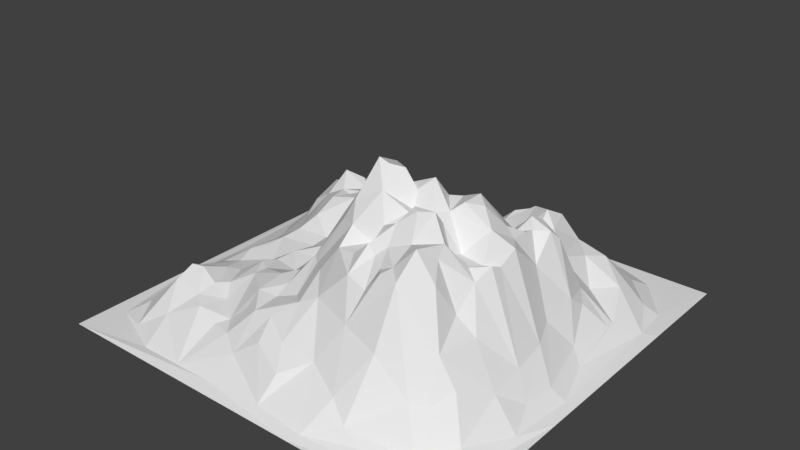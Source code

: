 # Source: MountainCorner.blend  (saved by Blender 2.78.0; exported with 4.5.12 LTS)
import bpy
from mathutils import Matrix  # noqa: F401  (used for matrix-valued properties, if any)

bpy.ops.wm.read_factory_settings(use_empty=True)
scene = bpy.context.scene
scene.name = 'Scene'

# ---- collections
col_collection_1 = bpy.data.collections.new('Collection 1'); scene.collection.children.link(col_collection_1)

# ---- world
world_world = bpy.data.worlds.new('World'); scene.world = world_world
world_world.color = (0.05088, 0.05088, 0.05088)
world_world.use_sun_shadow = False
world_world.sun_shadow_jitter_overblur = 0.0
world_world.cycles.sampling_method = 'MANUAL'

# ---- meshes
me_landscape = bpy.data.meshes.new('Landscape')
me_landscape.from_pydata([(-50.0, -50.0, 0.0), (-50.0, -47.44, 0.0), (-50.0, -44.87, 0.0), (-50.0, -42.31, 0.0), (-50.0, -39.74, 0.0), (-50.0, -37.18, 0.0), (-50.0, -34.62, 0.0), (-50.0, -32.05, 0.0), (-50.0, -29.49, 0.0), (-50.0, -26.92, 0.0), (-50.0, -24.36, 0.0), (-50.0, -21.79, 0.0), (-50.0, -19.23, 0.0), (-50.0, -16.67, 0.0), (-50.0, -14.1, 0.0), (-50.0, -11.54, 0.0), (-50.0, -8.974, 0.0), (-50.0, -6.41, 0.0), (-50.0, -3.846, 0.0), (-50.0, -1.282, 0.0), (-50.0, 1.282, 0.0), (-50.0, 3.846, 0.0), (-50.0, 6.41, 0.0), (-50.0, 8.974, 0.0), (-50.0, 11.54, 0.0), (-50.0, 14.1, 0.0), (-50.0, 16.67, 0.0), (-50.0, 19.23, 0.0), (-50.0, 21.79, 0.0), (-50.0, 24.36, 0.0), (-50.0, 26.92, 0.0), (-50.0, 29.49, 0.0), (-50.0, 32.05, 0.0), (-50.0, 34.62, 0.0), (-50.0, 37.18, 0.0), (-50.0, 39.74, 0.0), (-50.0, 42.31, 0.0), (-50.0, 44.87, 0.0), (-50.0, 47.44, 0.0), (-50.0, 50.0, 0.0), (-47.44, -50.0, 0.0), (-47.44, -47.44, 0.0), (-47.44, -44.87, 0.0), (-47.44, -42.31, 0.0), (-47.44, -39.74, 0.0), (-47.44, -37.18, 0.0), (-47.44, -34.62, 0.0), (-47.44, -32.05, 0.01276), (-47.44, -29.49, 0.1114), (-47.44, -26.92, 0.2512), (-47.44, -24.36, 0.4106), (-47.44, -21.79, 0.4457), (-47.44, -19.23, 0.4565), (-47.44, -16.67, 0.4509), (-47.44, -14.1, 0.4698), (-47.44, -11.54, 0.4606), (-47.44, -8.974, 0.4558), (-47.44, -6.41, 0.4283), (-47.44, -3.846, 0.3922), (-47.44, -1.282, 0.3483), (-47.44, 1.282, 0.3601), (-47.44, 3.846, 0.4099), (-47.44, 6.41, 0.4448), (-47.44, 8.974, 0.4778), (-47.44, 11.54, 0.5583), (-47.44, 14.1, 0.5692), (-47.44, 16.67, 0.5845), (-47.44, 19.23, 0.6106), (-47.44, 21.79, 0.5108), (-47.44, 24.36, 0.3373), (-47.44, 26.92, 0.2116), (-47.44, 29.49, 0.0968), (-47.44, 32.05, 0.009239), (-47.44, 34.62, 0.0), (-47.44, 37.18, 0.0), (-47.44, 39.74, 0.0), (-47.44, 42.31, 0.0), (-47.44, 44.87, 0.0), (-47.44, 47.44, 0.0), (-47.44, 50.0, 0.0), (-44.87, -50.0, 0.0), (-44.87, -47.44, 0.0), (-44.87, -44.87, 0.0), (-44.87, -42.31, 0.0), (-44.87, -39.74, 0.0), (-44.87, -37.18, 0.06816), (-44.87, -34.62, 0.4906), (-44.87, -32.05, 0.9745), (-44.87, -29.49, 1.383), (-44.87, -26.92, 1.794), (-44.87, -24.36, 2.054), (-44.87, -21.79, 2.097), (-44.87, -19.23, 1.947), (-44.87, -16.67, 1.805), (-44.87, -14.1, 1.718), (-44.87, -11.54, 1.607), (-44.87, -8.974, 1.573), (-44.87, -6.41, 1.459), (-44.87, -3.846, 1.427), (-44.87, -1.282, 1.268), (-44.87, 1.282, 1.231), (-44.87, 3.846, 1.384), (-44.87, 6.41, 1.581), (-44.87, 8.974, 1.747), (-44.87, 11.54, 2.082), (-44.87, 14.1, 2.077), (-44.87, 16.67, 2.202), (-44.87, 19.23, 2.375), (-44.87, 21.79, 2.288), (-44.87, 24.36, 1.754), (-44.87, 26.92, 1.369), (-44.87, 29.49, 1.071), (-44.87, 32.05, 0.6965), (-44.87, 34.62, 0.2761), (-44.87, 37.18, 0.04164), (-44.87, 39.74, 0.0), (-44.87, 42.31, 0.0), (-44.87, 44.87, 0.0), (-44.87, 47.44, 0.0), (-44.87, 50.0, 0.0), (-42.31, -50.0, 0.0), (-42.31, -47.44, 0.0), (-42.31, -44.87, 0.0), (-42.31, -42.31, 0.0), (-42.31, -39.74, 0.2703), (-42.31, -37.18, 1.071), (-42.31, -34.62, 2.192), (-42.31, -32.05, 3.071), (-42.31, -29.49, 3.706), (-42.31, -26.92, 3.981), (-42.31, -24.36, 4.154), (-42.31, -21.79, 4.208), (-42.31, -19.23, 3.877), (-42.31, -16.67, 3.291), (-42.31, -14.1, 3.125), (-42.31, -11.54, 3.056), (-42.31, -8.974, 2.719), (-42.31, -6.41, 2.691), (-42.31, -3.846, 2.845), (-42.31, -1.282, 2.355), (-42.31, 1.282, 2.295), (-42.31, 3.846, 2.585), (-42.31, 6.41, 2.966), (-42.31, 8.974, 3.643), (-42.31, 11.54, 4.179), (-42.31, 14.1, 4.175), (-42.31, 16.67, 4.38), (-42.31, 19.23, 4.979), (-42.31, 21.79, 4.983), (-42.31, 24.36, 4.044), (-42.31, 26.92, 3.438), (-42.31, 29.49, 2.901), (-42.31, 32.05, 1.928), (-42.31, 34.62, 1.205), (-42.31, 37.18, 0.6344), (-42.31, 39.74, 0.1483), (-42.31, 42.31, 0.0), (-42.31, 44.87, 0.0), (-42.31, 47.44, 0.0), (-42.31, 50.0, 0.0), (-39.74, -50.0, 0.0), (-39.74, -47.44, 0.0), (-39.74, -44.87, 0.0), (-39.74, -42.31, 0.2858), (-39.74, -39.74, 1.389), (-39.74, -37.18, 2.817), (-39.74, -34.62, 4.72), (-39.74, -32.05, 5.791), (-39.74, -29.49, 6.592), (-39.74, -26.92, 7.007), (-39.74, -24.36, 6.825), (-39.74, -21.79, 6.592), (-39.74, -19.23, 5.518), (-39.74, -16.67, 4.984), (-39.74, -14.1, 4.933), (-39.74, -11.54, 4.816), (-39.74, -8.974, 4.521), (-39.74, -6.41, 4.479), (-39.74, -3.846, 4.66), (-39.74, -1.282, 4.098), (-39.74, 1.282, 3.839), (-39.74, 3.846, 4.14), (-39.74, 6.41, 4.798), (-39.74, 8.974, 5.958), (-39.74, 11.54, 6.634), (-39.74, 14.1, 7.029), (-39.74, 16.67, 7.741), (-39.74, 19.23, 8.647), (-39.74, 21.79, 8.576), (-39.74, 24.36, 6.948), (-39.74, 26.92, 5.811), (-39.74, 29.49, 4.3), (-39.74, 32.05, 3.08), (-39.74, 34.62, 2.368), (-39.74, 37.18, 1.626), (-39.74, 39.74, 0.8036), (-39.74, 42.31, 0.1491), (-39.74, 44.87, 0.0), (-39.74, 47.44, 0.0), (-39.74, 50.0, 0.0), (-37.18, -50.0, 0.0), (-37.18, -47.44, 0.0), (-37.18, -44.87, 0.07596), (-37.18, -42.31, 1.189), (-37.18, -39.74, 3.05), (-37.18, -37.18, 5.256), (-37.18, -34.62, 7.239), (-37.18, -32.05, 8.538), (-37.18, -29.49, 9.457), (-37.18, -26.92, 8.983), (-37.18, -24.36, 8.144), (-37.18, -21.79, 7.694), (-37.18, -19.23, 6.668), (-37.18, -16.67, 6.275), (-37.18, -14.1, 6.758), (-37.18, -11.54, 6.66), (-37.18, -8.974, 6.634), (-37.18, -6.41, 6.485), (-37.18, -3.846, 6.168), (-37.18, -1.282, 5.853), (-37.18, 1.282, 6.011), (-37.18, 3.846, 6.505), (-37.18, 6.41, 7.233), (-37.18, 8.974, 8.812), (-37.18, 11.54, 9.297), (-37.18, 14.1, 10.47), (-37.18, 16.67, 12.11), (-37.18, 19.23, 13.02), (-37.18, 21.79, 11.37), (-37.18, 24.36, 9.159), (-37.18, 26.92, 6.824), (-37.18, 29.49, 5.315), (-37.18, 32.05, 4.019), (-37.18, 34.62, 3.328), (-37.18, 37.18, 2.575), (-37.18, 39.74, 1.678), (-37.18, 42.31, 0.6174), (-37.18, 44.87, 0.03295), (-37.18, 47.44, 0.0), (-37.18, 50.0, 0.0), (-34.62, -50.0, 0.0), (-34.62, -47.44, 0.0), (-34.62, -44.87, 0.4425), (-34.62, -42.31, 1.874), (-34.62, -39.74, 3.951), (-34.62, -37.18, 5.855), (-34.62, -34.62, 8.209), (-34.62, -32.05, 10.07), (-34.62, -29.49, 11.54), (-34.62, -26.92, 10.71), (-34.62, -24.36, 9.025), (-34.62, -21.79, 7.945), (-34.62, -19.23, 7.759), (-34.62, -16.67, 7.243), (-34.62, -14.1, 8.242), (-34.62, -11.54, 8.355), (-34.62, -8.974, 8.352), (-34.62, -6.41, 7.873), (-34.62, -3.846, 7.335), (-34.62, -1.282, 7.941), (-34.62, 1.282, 8.514), (-34.62, 3.846, 9.073), (-34.62, 6.41, 10.28), (-34.62, 8.974, 12.35), (-34.62, 11.54, 13.49), (-34.62, 14.1, 14.24), (-34.62, 16.67, 15.32), (-34.62, 19.23, 14.52), (-34.62, 21.79, 12.6), (-34.62, 24.36, 10.2), (-34.62, 26.92, 7.772), (-34.62, 29.49, 6.388), (-34.62, 32.05, 5.464), (-34.62, 34.62, 4.507), (-34.62, 37.18, 3.59), (-34.62, 39.74, 2.629), (-34.62, 42.31, 1.241), (-34.62, 44.87, 0.2378), (-34.62, 47.44, 0.0), (-34.62, 50.0, 0.0), (-32.05, -50.0, 0.0), (-32.05, -47.44, 0.01252), (-32.05, -44.87, 0.8655), (-32.05, -42.31, 2.465), (-32.05, -39.74, 3.989), (-32.05, -37.18, 5.843), (-32.05, -34.62, 7.999), (-32.05, -32.05, 10.29), (-32.05, -29.49, 11.17), (-32.05, -26.92, 10.95), (-32.05, -24.36, 9.699), (-32.05, -21.79, 8.597), (-32.05, -19.23, 7.707), (-32.05, -16.67, 7.615), (-32.05, -14.1, 7.885), (-32.05, -11.54, 8.456), (-32.05, -8.974, 9.522), (-32.05, -6.41, 9.372), (-32.05, -3.846, 9.425), (-32.05, -1.282, 9.554), (-32.05, 1.282, 10.25), (-32.05, 3.846, 10.72), (-32.05, 6.41, 11.85), (-32.05, 8.974, 14.59), (-32.05, 11.54, 14.96), (-32.05, 14.1, 15.85), (-32.05, 16.67, 16.2), (-32.05, 19.23, 15.22), (-32.05, 21.79, 12.58), (-32.05, 24.36, 11.15), (-32.05, 26.92, 9.076), (-32.05, 29.49, 7.214), (-32.05, 32.05, 6.061), (-32.05, 34.62, 5.224), (-32.05, 37.18, 4.514), (-32.05, 39.74, 3.325), (-32.05, 42.31, 1.862), (-32.05, 44.87, 0.5603), (-32.05, 47.44, 0.007364), (-32.05, 50.0, 0.0), (-29.49, -50.0, 0.0), (-29.49, -47.44, 0.1263), (-29.49, -44.87, 1.274), (-29.49, -42.31, 2.961), (-29.49, -39.74, 4.732), (-29.49, -37.18, 6.583), (-29.49, -34.62, 7.613), (-29.49, -32.05, 9.448), (-29.49, -29.49, 9.589), (-29.49, -26.92, 9.345), (-29.49, -24.36, 9.137), (-29.49, -21.79, 8.275), (-29.49, -19.23, 8.413), (-29.49, -16.67, 8.273), (-29.49, -14.1, 8.401), (-29.49, -11.54, 9.009), (-29.49, -8.974, 9.995), (-29.49, -6.41, 10.31), (-29.49, -3.846, 10.7), (-29.49, -1.282, 11.56), (-29.49, 1.282, 13.05), (-29.49, 3.846, 13.34), (-29.49, 6.41, 14.74), (-29.49, 8.974, 16.08), (-29.49, 11.54, 17.6), (-29.49, 14.1, 20.36), (-29.49, 16.67, 19.65), (-29.49, 19.23, 17.18), (-29.49, 21.79, 12.42), (-29.49, 24.36, 10.92), (-29.49, 26.92, 9.019), (-29.49, 29.49, 7.564), (-29.49, 32.05, 6.003), (-29.49, 34.62, 5.53), (-29.49, 37.18, 4.925), (-29.49, 39.74, 3.855), (-29.49, 42.31, 2.382), (-29.49, 44.87, 1.01), (-29.49, 47.44, 0.08819), (-29.49, 50.0, 0.0), (-26.92, -50.0, 0.0), (-26.92, -47.44, 0.2764), (-26.92, -44.87, 1.519), (-26.92, -42.31, 3.298), (-26.92, -39.74, 5.174), (-26.92, -37.18, 7.002), (-26.92, -34.62, 7.8), (-26.92, -32.05, 8.097), (-26.92, -29.49, 8.845), (-26.92, -26.92, 9.053), (-26.92, -24.36, 9.168), (-26.92, -21.79, 9.505), (-26.92, -19.23, 9.574), (-26.92, -16.67, 8.909), (-26.92, -14.1, 8.658), (-26.92, -11.54, 9.124), (-26.92, -8.974, 9.778), (-26.92, -6.41, 10.62), (-26.92, -3.846, 12.11), (-26.92, -1.282, 13.27), (-26.92, 1.282, 14.6), (-26.92, 3.846, 15.62), (-26.92, 6.41, 17.21), (-26.92, 8.974, 17.58), (-26.92, 11.54, 18.22), (-26.92, 14.1, 19.73), (-26.92, 16.67, 19.65), (-26.92, 19.23, 17.1), (-26.92, 21.79, 13.36), (-26.92, 24.36, 11.49), (-26.92, 26.92, 9.768), (-26.92, 29.49, 7.652), (-26.92, 32.05, 6.175), (-26.92, 34.62, 5.576), (-26.92, 37.18, 4.994), (-26.92, 39.74, 4.21), (-26.92, 42.31, 2.902), (-26.92, 44.87, 1.378), (-26.92, 47.44, 0.223), (-26.92, 50.0, 0.0), (-24.36, -50.0, 0.0), (-24.36, -47.44, 0.3802), (-24.36, -44.87, 1.805), (-24.36, -42.31, 3.511), (-24.36, -39.74, 5.13), (-24.36, -37.18, 7.245), (-24.36, -34.62, 7.906), (-24.36, -32.05, 7.65), (-24.36, -29.49, 7.975), (-24.36, -26.92, 9.152), (-24.36, -24.36, 10.61), (-24.36, -21.79, 11.57), (-24.36, -19.23, 11.41), (-24.36, -16.67, 10.63), (-24.36, -14.1, 9.958), (-24.36, -11.54, 10.04), (-24.36, -8.974, 10.23), (-24.36, -6.41, 11.08), (-24.36, -3.846, 12.12), (-24.36, -1.282, 15.38), (-24.36, 1.282, 16.95), (-24.36, 3.846, 18.29), (-24.36, 6.41, 18.47), (-24.36, 8.974, 18.34), (-24.36, 11.54, 17.89), (-24.36, 14.1, 17.73), (-24.36, 16.67, 18.37), (-24.36, 19.23, 16.37), (-24.36, 21.79, 13.21), (-24.36, 24.36, 11.51), (-24.36, 26.92, 10.25), (-24.36, 29.49, 7.876), (-24.36, 32.05, 6.767), (-24.36, 34.62, 6.312), (-24.36, 37.18, 5.394), (-24.36, 39.74, 4.771), (-24.36, 42.31, 3.469), (-24.36, 44.87, 1.665), (-24.36, 47.44, 0.3513), (-24.36, 50.0, 0.0), (-21.79, -50.0, 0.0), (-21.79, -47.44, 0.3998), (-21.79, -44.87, 1.743), (-21.79, -42.31, 3.486), (-21.79, -39.74, 4.778), (-21.79, -37.18, 6.513), (-21.79, -34.62, 7.386), (-21.79, -32.05, 7.386), (-21.79, -29.49, 8.078), (-21.79, -26.92, 9.737), (-21.79, -24.36, 11.38), (-21.79, -21.79, 11.85), (-21.79, -19.23, 12.85), (-21.79, -16.67, 11.9), (-21.79, -14.1, 11.67), (-21.79, -11.54, 11.58), (-21.79, -8.974, 11.01), (-21.79, -6.41, 11.25), (-21.79, -3.846, 12.72), (-21.79, -1.282, 15.07), (-21.79, 1.282, 17.1), (-21.79, 3.846, 18.69), (-21.79, 6.41, 19.17), (-21.79, 8.974, 17.86), (-21.79, 11.54, 18.57), (-21.79, 14.1, 17.8), (-21.79, 16.67, 16.35), (-21.79, 19.23, 15.35), (-21.79, 21.79, 12.56), (-21.79, 24.36, 11.45), (-21.79, 26.92, 9.487), (-21.79, 29.49, 7.023), (-21.79, 32.05, 6.304), (-21.79, 34.62, 5.879), (-21.79, 37.18, 5.693), (-21.79, 39.74, 4.734), (-21.79, 42.31, 3.933), (-21.79, 44.87, 2.099), (-21.79, 47.44, 0.4946), (-21.79, 50.0, 0.0), (-19.23, -50.0, 0.0), (-19.23, -47.44, 0.4654), (-19.23, -44.87, 1.65), (-19.23, -42.31, 3.176), (-19.23, -39.74, 4.547), (-19.23, -37.18, 6.138), (-19.23, -34.62, 6.872), (-19.23, -32.05, 7.508), (-19.23, -29.49, 9.314), (-19.23, -26.92, 10.84), (-19.23, -24.36, 12.35), (-19.23, -21.79, 12.75), (-19.23, -19.23, 11.96), (-19.23, -16.67, 12.51), (-19.23, -14.1, 13.61), (-19.23, -11.54, 13.18), (-19.23, -8.974, 12.98), (-19.23, -6.41, 11.98), (-19.23, -3.846, 12.87), (-19.23, -1.282, 15.36), (-19.23, 1.282, 17.01), (-19.23, 3.846, 18.76), (-19.23, 6.41, 20.14), (-19.23, 8.974, 19.85), (-19.23, 11.54, 19.04), (-19.23, 14.1, 18.23), (-19.23, 16.67, 16.59), (-19.23, 19.23, 14.29), (-19.23, 21.79, 11.56), (-19.23, 24.36, 10.53), (-19.23, 26.92, 8.369), (-19.23, 29.49, 6.682), (-19.23, 32.05, 6.088), (-19.23, 34.62, 6.159), (-19.23, 37.18, 5.914), (-19.23, 39.74, 5.379), (-19.23, 42.31, 4.288), (-19.23, 44.87, 2.296), (-19.23, 47.44, 0.5786), (-19.23, 50.0, 0.0), (-16.67, -50.0, 0.0), (-16.67, -47.44, 0.5784), (-16.67, -44.87, 1.844), (-16.67, -42.31, 3.5), (-16.67, -39.74, 5.139), (-16.67, -37.18, 6.194), (-16.67, -34.62, 6.893), (-16.67, -32.05, 9.141), (-16.67, -29.49, 10.9), (-16.67, -26.92, 12.53), (-16.67, -24.36, 13.52), (-16.67, -21.79, 13.29), (-16.67, -19.23, 12.59), (-16.67, -16.67, 13.25), (-16.67, -14.1, 13.62), (-16.67, -11.54, 13.21), (-16.67, -8.974, 13.92), (-16.67, -6.41, 13.75), (-16.67, -3.846, 13.61), (-16.67, -1.282, 14.1), (-16.67, 1.282, 16.29), (-16.67, 3.846, 18.57), (-16.67, 6.41, 19.8), (-16.67, 8.974, 21.03), (-16.67, 11.54, 19.69), (-16.67, 14.1, 18.18), (-16.67, 16.67, 15.43), (-16.67, 19.23, 13.68), (-16.67, 21.79, 11.74), (-16.67, 24.36, 8.579), (-16.67, 26.92, 7.002), (-16.67, 29.49, 6.335), (-16.67, 32.05, 6.092), (-16.67, 34.62, 5.949), (-16.67, 37.18, 6.125), (-16.67, 39.74, 5.545), (-16.67, 42.31, 4.14), (-16.67, 44.87, 2.357), (-16.67, 47.44, 0.6146), (-16.67, 50.0, 0.0), (-14.1, -50.0, 0.0), (-14.1, -47.44, 0.6393), (-14.1, -44.87, 2.134), (-14.1, -42.31, 3.785), (-14.1, -39.74, 5.52), (-14.1, -37.18, 7.44), (-14.1, -34.62, 8.699), (-14.1, -32.05, 10.74), (-14.1, -29.49, 12.88), (-14.1, -26.92, 13.69), (-14.1, -24.36, 14.33), (-14.1, -21.79, 13.89), (-14.1, -19.23, 13.0), (-14.1, -16.67, 12.5), (-14.1, -14.1, 13.13), (-14.1, -11.54, 13.63), (-14.1, -8.974, 14.86), (-14.1, -6.41, 13.95), (-14.1, -3.846, 13.76), (-14.1, -1.282, 14.89), (-14.1, 1.282, 16.57), (-14.1, 3.846, 17.78), (-14.1, 6.41, 18.2), (-14.1, 8.974, 21.34), (-14.1, 11.54, 20.5), (-14.1, 14.1, 18.52), (-14.1, 16.67, 15.15), (-14.1, 19.23, 13.46), (-14.1, 21.79, 10.81), (-14.1, 24.36, 8.817), (-14.1, 26.92, 7.108), (-14.1, 29.49, 6.196), (-14.1, 32.05, 5.835), (-14.1, 34.62, 6.083), (-14.1, 37.18, 5.862), (-14.1, 39.74, 5.144), (-14.1, 42.31, 3.792), (-14.1, 44.87, 2.187), (-14.1, 47.44, 0.6355), (-14.1, 50.0, 0.0), (-11.54, -50.0, 0.0), (-11.54, -47.44, 0.6846), (-11.54, -44.87, 2.389), (-11.54, -42.31, 4.049), (-11.54, -39.74, 5.853), (-11.54, -37.18, 8.639), (-11.54, -34.62, 11.24), (-11.54, -32.05, 10.99), (-11.54, -29.49, 12.98), (-11.54, -26.92, 14.68), (-11.54, -24.36, 15.24), (-11.54, -21.79, 15.03), (-11.54, -19.23, 13.99), (-11.54, -16.67, 14.36), (-11.54, -14.1, 14.32), (-11.54, -11.54, 15.2), (-11.54, -8.974, 16.69), (-11.54, -6.41, 15.02), (-11.54, -3.846, 15.47), (-11.54, -1.282, 15.01), (-11.54, 1.282, 16.63), (-11.54, 3.846, 17.42), (-11.54, 6.41, 18.71), (-11.54, 8.974, 20.07), (-11.54, 11.54, 20.06), (-11.54, 14.1, 18.24), (-11.54, 16.67, 15.18), (-11.54, 19.23, 12.75), (-11.54, 21.79, 10.76), (-11.54, 24.36, 8.773), (-11.54, 26.92, 7.143), (-11.54, 29.49, 6.031), (-11.54, 32.05, 5.965), (-11.54, 34.62, 5.796), (-11.54, 37.18, 5.489), (-11.54, 39.74, 4.857), (-11.54, 42.31, 3.541), (-11.54, 44.87, 2.014), (-11.54, 47.44, 0.5967), (-11.54, 50.0, 0.0), (-8.974, -50.0, 0.0), (-8.974, -47.44, 0.6852), (-8.974, -44.87, 2.295), (-8.974, -42.31, 4.485), (-8.974, -39.74, 6.472), (-8.974, -37.18, 9.302), (-8.974, -34.62, 12.29), (-8.974, -32.05, 12.61), (-8.974, -29.49, 12.92), (-8.974, -26.92, 15.04), (-8.974, -24.36, 15.22), (-8.974, -21.79, 16.65), (-8.974, -19.23, 15.97), (-8.974, -16.67, 16.68), (-8.974, -14.1, 17.25), (-8.974, -11.54, 18.89), (-8.974, -8.974, 19.72), (-8.974, -6.41, 18.3), (-8.974, -3.846, 16.53), (-8.974, -1.282, 16.24), (-8.974, 1.282, 17.78), (-8.974, 3.846, 16.9), (-8.974, 6.41, 17.27), (-8.974, 8.974, 18.91), (-8.974, 11.54, 17.62), (-8.974, 14.1, 16.35), (-8.974, 16.67, 14.24), (-8.974, 19.23, 12.16), (-8.974, 21.79, 10.68), (-8.974, 24.36, 8.8), (-8.974, 26.92, 7.277), (-8.974, 29.49, 5.936), (-8.974, 32.05, 5.828), (-8.974, 34.62, 5.139), (-8.974, 37.18, 4.724), (-8.974, 39.74, 4.401), (-8.974, 42.31, 3.429), (-8.974, 44.87, 1.89), (-8.974, 47.44, 0.5904), (-8.974, 50.0, 0.0), (-6.41, -50.0, 0.0), (-6.41, -47.44, 0.7517), (-6.41, -44.87, 2.53), (-6.41, -42.31, 4.75), (-6.41, -39.74, 7.625), (-6.41, -37.18, 9.679), (-6.41, -34.62, 12.61), (-6.41, -32.05, 13.68), (-6.41, -29.49, 14.22), (-6.41, -26.92, 15.22), (-6.41, -24.36, 17.46), (-6.41, -21.79, 18.86), (-6.41, -19.23, 20.34), (-6.41, -16.67, 20.85), (-6.41, -14.1, 22.35), (-6.41, -11.54, 24.08), (-6.41, -8.974, 23.02), (-6.41, -6.41, 20.68), (-6.41, -3.846, 19.66), (-6.41, -1.282, 18.77), (-6.41, 1.282, 19.17), (-6.41, 3.846, 17.22), (-6.41, 6.41, 16.52), (-6.41, 8.974, 16.77), (-6.41, 11.54, 15.68), (-6.41, 14.1, 15.63), (-6.41, 16.67, 14.62), (-6.41, 19.23, 13.05), (-6.41, 21.79, 11.48), (-6.41, 24.36, 10.25), (-6.41, 26.92, 8.374), (-6.41, 29.49, 6.937), (-6.41, 32.05, 5.892), (-6.41, 34.62, 4.856), (-6.41, 37.18, 4.494), (-6.41, 39.74, 4.106), (-6.41, 42.31, 3.276), (-6.41, 44.87, 1.835), (-6.41, 47.44, 0.5576), (-6.41, 50.0, 0.0), (-3.846, -50.0, 0.0), (-3.846, -47.44, 0.8408), (-3.846, -44.87, 2.745), (-3.846, -42.31, 5.423), (-3.846, -39.74, 8.781), (-3.846, -37.18, 10.77), (-3.846, -34.62, 13.03), (-3.846, -32.05, 15.02), (-3.846, -29.49, 14.86), (-3.846, -26.92, 16.17), (-3.846, -24.36, 17.83), (-3.846, -21.79, 19.38), (-3.846, -19.23, 23.4), (-3.846, -16.67, 25.57), (-3.846, -14.1, 27.68), (-3.846, -11.54, 28.2), (-3.846, -8.974, 28.79), (-3.846, -6.41, 27.59), (-3.846, -3.846, 22.89), (-3.846, -1.282, 20.47), (-3.846, 1.282, 18.28), (-3.846, 3.846, 17.4), (-3.846, 6.41, 15.12), (-3.846, 8.974, 15.18), (-3.846, 11.54, 15.9), (-3.846, 14.1, 15.66), (-3.846, 16.67, 16.42), (-3.846, 19.23, 14.64), (-3.846, 21.79, 13.13), (-3.846, 24.36, 11.25), (-3.846, 26.92, 8.727), (-3.846, 29.49, 7.336), (-3.846, 32.05, 6.281), (-3.846, 34.62, 5.065), (-3.846, 37.18, 4.461), (-3.846, 39.74, 3.885), (-3.846, 42.31, 3.053), (-3.846, 44.87, 1.848), (-3.846, 47.44, 0.5936), (-3.846, 50.0, 0.0), (-1.282, -50.0, 0.0), (-1.282, -47.44, 0.8899), (-1.282, -44.87, 2.95), (-1.282, -42.31, 6.171), (-1.282, -39.74, 9.093), (-1.282, -37.18, 10.69), (-1.282, -34.62, 13.16), (-1.282, -32.05, 15.82), (-1.282, -29.49, 15.82), (-1.282, -26.92, 18.47), (-1.282, -24.36, 20.58), (-1.282, -21.79, 22.44), (-1.282, -19.23, 26.4), (-1.282, -16.67, 28.58), (-1.282, -14.1, 29.67), (-1.282, -11.54, 33.13), (-1.282, -8.974, 34.99), (-1.282, -6.41, 32.48), (-1.282, -3.846, 26.23), (-1.282, -1.282, 20.22), (-1.282, 1.282, 18.51), (-1.282, 3.846, 16.48), (-1.282, 6.41, 14.06), (-1.282, 8.974, 14.37), (-1.282, 11.54, 15.56), (-1.282, 14.1, 16.11), (-1.282, 16.67, 16.23), (-1.282, 19.23, 14.67), (-1.282, 21.79, 13.3), (-1.282, 24.36, 11.13), (-1.282, 26.92, 9.661), (-1.282, 29.49, 8.197), (-1.282, 32.05, 6.938), (-1.282, 34.62, 5.765), (-1.282, 37.18, 5.026), (-1.282, 39.74, 4.333), (-1.282, 42.31, 3.245), (-1.282, 44.87, 1.801), (-1.282, 47.44, 0.5663), (-1.282, 50.0, 0.0), (1.282, -50.0, 0.0), (1.282, -47.44, 0.9641), (1.282, -44.87, 3.459), (1.282, -42.31, 6.84), (1.282, -39.74, 9.288), (1.282, -37.18, 11.53), (1.282, -34.62, 14.12), (1.282, -32.05, 16.74), (1.282, -29.49, 18.89), (1.282, -26.92, 20.28), (1.282, -24.36, 22.98), (1.282, -21.79, 25.33), (1.282, -19.23, 28.14), (1.282, -16.67, 32.5), (1.282, -14.1, 34.72), (1.282, -11.54, 35.67), (1.282, -8.974, 36.29), (1.282, -6.41, 35.61), (1.282, -3.846, 31.26), (1.282, -1.282, 22.89), (1.282, 1.282, 19.11), (1.282, 3.846, 16.13), (1.282, 6.41, 13.9), (1.282, 8.974, 14.64), (1.282, 11.54, 16.81), (1.282, 14.1, 17.53), (1.282, 16.67, 16.06), (1.282, 19.23, 14.26), (1.282, 21.79, 13.65), (1.282, 24.36, 12.66), (1.282, 26.92, 10.62), (1.282, 29.49, 9.248), (1.282, 32.05, 7.66), (1.282, 34.62, 6.195), (1.282, 37.18, 5.271), (1.282, 39.74, 4.617), (1.282, 42.31, 3.013), (1.282, 44.87, 1.711), (1.282, 47.44, 0.5773), (1.282, 50.0, 0.0), (3.846, -50.0, 0.0), (3.846, -47.44, 1.142), (3.846, -44.87, 3.771), (3.846, -42.31, 7.105), (3.846, -39.74, 8.743), (3.846, -37.18, 10.67), (3.846, -34.62, 13.79), (3.846, -32.05, 17.3), (3.846, -29.49, 19.4), (3.846, -26.92, 22.48), (3.846, -24.36, 25.66), (3.846, -21.79, 28.26), (3.846, -19.23, 30.06), (3.846, -16.67, 34.02), (3.846, -14.1, 39.21), (3.846, -11.54, 41.55), (3.846, -8.974, 41.69), (3.846, -6.41, 39.81), (3.846, -3.846, 35.49), (3.846, -1.282, 27.28), (3.846, 1.282, 21.8), (3.846, 3.846, 17.23), (3.846, 6.41, 15.77), (3.846, 8.974, 15.59), (3.846, 11.54, 17.12), (3.846, 14.1, 18.15), (3.846, 16.67, 16.53), (3.846, 19.23, 15.85), (3.846, 21.79, 15.91), (3.846, 24.36, 14.06), (3.846, 26.92, 12.09), (3.846, 29.49, 10.64), (3.846, 32.05, 8.605), (3.846, 34.62, 6.583), (3.846, 37.18, 5.77), (3.846, 39.74, 4.548), (3.846, 42.31, 3.156), (3.846, 44.87, 1.708), (3.846, 47.44, 0.5722), (3.846, 50.0, 0.0), (6.41, -50.0, 0.0), (6.41, -47.44, 1.114), (6.41, -44.87, 3.579), (6.41, -42.31, 6.815), (6.41, -39.74, 8.994), (6.41, -37.18, 10.68), (6.41, -34.62, 13.64), (6.41, -32.05, 17.04), (6.41, -29.49, 21.63), (6.41, -26.92, 25.01), (6.41, -24.36, 27.04), (6.41, -21.79, 27.07), (6.41, -19.23, 30.08), (6.41, -16.67, 34.86), (6.41, -14.1, 37.94), (6.41, -11.54, 41.28), (6.41, -8.974, 40.26), (6.41, -6.41, 39.12), (6.41, -3.846, 33.16), (6.41, -1.282, 30.34), (6.41, 1.282, 23.82), (6.41, 3.846, 18.55), (6.41, 6.41, 16.52), (6.41, 8.974, 16.14), (6.41, 11.54, 17.4), (6.41, 14.1, 17.83), (6.41, 16.67, 15.75), (6.41, 19.23, 16.48), (6.41, 21.79, 16.83), (6.41, 24.36, 15.35), (6.41, 26.92, 14.06), (6.41, 29.49, 12.47), (6.41, 32.05, 10.5), (6.41, 34.62, 8.824), (6.41, 37.18, 6.963), (6.41, 39.74, 5.536), (6.41, 42.31, 3.438), (6.41, 44.87, 1.981), (6.41, 47.44, 0.6441), (6.41, 50.0, 0.0), (8.974, -50.0, 0.0), (8.974, -47.44, 0.9588), (8.974, -44.87, 3.285), (8.974, -42.31, 5.939), (8.974, -39.74, 8.426), (8.974, -37.18, 10.71), (8.974, -34.62, 14.79), (8.974, -32.05, 18.44), (8.974, -29.49, 23.7), (8.974, -26.92, 26.1), (8.974, -24.36, 27.66), (8.974, -21.79, 27.24), (8.974, -19.23, 27.6), (8.974, -16.67, 33.72), (8.974, -14.1, 36.26), (8.974, -11.54, 38.3), (8.974, -8.974, 40.27), (8.974, -6.41, 35.36), (8.974, -3.846, 31.69), (8.974, -1.282, 28.95), (8.974, 1.282, 24.95), (8.974, 3.846, 19.7), (8.974, 6.41, 16.19), (8.974, 8.974, 15.76), (8.974, 11.54, 16.4), (8.974, 14.1, 15.5), (8.974, 16.67, 13.47), (8.974, 19.23, 15.69), (8.974, 21.79, 16.36), (8.974, 24.36, 15.37), (8.974, 26.92, 14.63), (8.974, 29.49, 15.89), (8.974, 32.05, 14.26), (8.974, 34.62, 12.01), (8.974, 37.18, 8.585), (8.974, 39.74, 6.522), (8.974, 42.31, 4.217), (8.974, 44.87, 2.21), (8.974, 47.44, 0.7093), (8.974, 50.0, 0.0), (11.54, -50.0, 0.0), (11.54, -47.44, 0.9299), (11.54, -44.87, 3.445), (11.54, -42.31, 5.765), (11.54, -39.74, 7.816), (11.54, -37.18, 10.92), (11.54, -34.62, 15.11), (11.54, -32.05, 19.8), (11.54, -29.49, 25.84), (11.54, -26.92, 27.27), (11.54, -24.36, 30.77), (11.54, -21.79, 29.98), (11.54, -19.23, 30.52), (11.54, -16.67, 32.3), (11.54, -14.1, 34.76), (11.54, -11.54, 34.32), (11.54, -8.974, 36.19), (11.54, -6.41, 37.51), (11.54, -3.846, 31.65), (11.54, -1.282, 28.03), (11.54, 1.282, 24.62), (11.54, 3.846, 22.18), (11.54, 6.41, 19.05), (11.54, 8.974, 17.33), (11.54, 11.54, 17.03), (11.54, 14.1, 14.84), (11.54, 16.67, 14.96), (11.54, 19.23, 14.74), (11.54, 21.79, 14.35), (11.54, 24.36, 14.78), (11.54, 26.92, 15.54), (11.54, 29.49, 16.11), (11.54, 32.05, 16.78), (11.54, 34.62, 14.01), (11.54, 37.18, 10.12), (11.54, 39.74, 7.179), (11.54, 42.31, 4.807), (11.54, 44.87, 2.511), (11.54, 47.44, 0.735), (11.54, 50.0, 0.0), (14.1, -50.0, 0.0), (14.1, -47.44, 0.901), (14.1, -44.87, 3.197), (14.1, -42.31, 5.558), (14.1, -39.74, 8.184), (14.1, -37.18, 11.61), (14.1, -34.62, 15.75), (14.1, -32.05, 20.75), (14.1, -29.49, 25.22), (14.1, -26.92, 26.55), (14.1, -24.36, 28.7), (14.1, -21.79, 32.47), (14.1, -19.23, 33.83), (14.1, -16.67, 32.24), (14.1, -14.1, 34.07), (14.1, -11.54, 33.1), (14.1, -8.974, 36.33), (14.1, -6.41, 39.81), (14.1, -3.846, 34.2), (14.1, -1.282, 27.67), (14.1, 1.282, 25.09), (14.1, 3.846, 25.02), (14.1, 6.41, 23.58), (14.1, 8.974, 20.28), (14.1, 11.54, 17.55), (14.1, 14.1, 15.78), (14.1, 16.67, 15.12), (14.1, 19.23, 14.19), (14.1, 21.79, 14.67), (14.1, 24.36, 15.06), (14.1, 26.92, 17.37), (14.1, 29.49, 18.46), (14.1, 32.05, 17.14), (14.1, 34.62, 16.02), (14.1, 37.18, 12.19), (14.1, 39.74, 8.092), (14.1, 42.31, 5.093), (14.1, 44.87, 2.586), (14.1, 47.44, 0.7937), (14.1, 50.0, 0.0), (16.67, -50.0, 0.0), (16.67, -47.44, 0.8339), (16.67, -44.87, 2.725), (16.67, -42.31, 5.443), (16.67, -39.74, 8.707), (16.67, -37.18, 12.78), (16.67, -34.62, 16.8), (16.67, -32.05, 21.74), (16.67, -29.49, 24.92), (16.67, -26.92, 27.37), (16.67, -24.36, 30.03), (16.67, -21.79, 30.69), (16.67, -19.23, 34.04), (16.67, -16.67, 36.82), (16.67, -14.1, 35.53), (16.67, -11.54, 33.68), (16.67, -8.974, 35.64), (16.67, -6.41, 36.75), (16.67, -3.846, 34.58), (16.67, -1.282, 31.5), (16.67, 1.282, 27.25), (16.67, 3.846, 26.42), (16.67, 6.41, 26.58), (16.67, 8.974, 21.96), (16.67, 11.54, 19.44), (16.67, 14.1, 16.06), (16.67, 16.67, 14.37), (16.67, 19.23, 13.88), (16.67, 21.79, 15.7), (16.67, 24.36, 17.47), (16.67, 26.92, 18.76), (16.67, 29.49, 19.88), (16.67, 32.05, 18.15), (16.67, 34.62, 15.02), (16.67, 37.18, 11.63), (16.67, 39.74, 7.986), (16.67, 42.31, 4.75), (16.67, 44.87, 2.606), (16.67, 47.44, 0.8072), (16.67, 50.0, 0.0), (19.23, -50.0, 0.0), (19.23, -47.44, 0.6173), (19.23, -44.87, 2.363), (19.23, -42.31, 5.154), (19.23, -39.74, 9.086), (19.23, -37.18, 13.83), (19.23, -34.62, 17.31), (19.23, -32.05, 23.82), (19.23, -29.49, 28.95), (19.23, -26.92, 28.45), (19.23, -24.36, 29.7), (19.23, -21.79, 31.64), (19.23, -19.23, 35.01), (19.23, -16.67, 36.71), (19.23, -14.1, 36.25), (19.23, -11.54, 33.12), (19.23, -8.974, 33.51), (19.23, -6.41, 33.89), (19.23, -3.846, 34.84), (19.23, -1.282, 34.47), (19.23, 1.282, 30.64), (19.23, 3.846, 26.18), (19.23, 6.41, 25.47), (19.23, 8.974, 22.06), (19.23, 11.54, 19.93), (19.23, 14.1, 17.3), (19.23, 16.67, 14.71), (19.23, 19.23, 14.57), (19.23, 21.79, 17.14), (19.23, 24.36, 19.59), (19.23, 26.92, 20.53), (19.23, 29.49, 18.93), (19.23, 32.05, 16.73), (19.23, 34.62, 13.45), (19.23, 37.18, 10.3), (19.23, 39.74, 7.786), (19.23, 42.31, 4.802), (19.23, 44.87, 2.51), (19.23, 47.44, 0.7402), (19.23, 50.0, 0.0), (21.79, -50.0, 0.0), (21.79, -47.44, 0.4132), (21.79, -44.87, 1.874), (21.79, -42.31, 4.802), (21.79, -39.74, 8.42), (21.79, -37.18, 13.85), (21.79, -34.62, 18.37), (21.79, -32.05, 25.0), (21.79, -29.49, 29.33), (21.79, -26.92, 30.2), (21.79, -24.36, 32.33), (21.79, -21.79, 32.32), (21.79, -19.23, 32.6), (21.79, -16.67, 33.76), (21.79, -14.1, 34.69), (21.79, -11.54, 30.7), (21.79, -8.974, 30.76), (21.79, -6.41, 36.15), (21.79, -3.846, 35.35), (21.79, -1.282, 35.8), (21.79, 1.282, 31.77), (21.79, 3.846, 25.41), (21.79, 6.41, 24.13), (21.79, 8.974, 22.24), (21.79, 11.54, 20.3), (21.79, 14.1, 17.47), (21.79, 16.67, 17.31), (21.79, 19.23, 16.57), (21.79, 21.79, 17.28), (21.79, 24.36, 19.05), (21.79, 26.92, 21.06), (21.79, 29.49, 19.78), (21.79, 32.05, 17.23), (21.79, 34.62, 12.56), (21.79, 37.18, 10.3), (21.79, 39.74, 7.742), (21.79, 42.31, 4.93), (21.79, 44.87, 2.594), (21.79, 47.44, 0.617), (21.79, 50.0, 0.0), (24.36, -50.0, 0.0), (24.36, -47.44, 0.2763), (24.36, -44.87, 1.452), (24.36, -42.31, 3.894), (24.36, -39.74, 7.256), (24.36, -37.18, 12.29), (24.36, -34.62, 18.09), (24.36, -32.05, 24.48), (24.36, -29.49, 29.09), (24.36, -26.92, 31.64), (24.36, -24.36, 33.36), (24.36, -21.79, 33.26), (24.36, -19.23, 32.18), (24.36, -16.67, 32.35), (24.36, -14.1, 28.29), (24.36, -11.54, 27.65), (24.36, -8.974, 29.67), (24.36, -6.41, 33.82), (24.36, -3.846, 35.15), (24.36, -1.282, 33.81), (24.36, 1.282, 30.52), (24.36, 3.846, 27.65), (24.36, 6.41, 24.32), (24.36, 8.974, 24.44), (24.36, 11.54, 23.88), (24.36, 14.1, 19.88), (24.36, 16.67, 16.99), (24.36, 19.23, 16.78), (24.36, 21.79, 17.48), (24.36, 24.36, 18.19), (24.36, 26.92, 16.94), (24.36, 29.49, 16.07), (24.36, 32.05, 14.13), (24.36, 34.62, 12.03), (24.36, 37.18, 9.76), (24.36, 39.74, 7.77), (24.36, 42.31, 5.22), (24.36, 44.87, 2.447), (24.36, 47.44, 0.4758), (24.36, 50.0, 0.0), (26.92, -50.0, 0.0), (26.92, -47.44, 0.1652), (26.92, -44.87, 1.121), (26.92, -42.31, 2.931), (26.92, -39.74, 5.53), (26.92, -37.18, 9.505), (26.92, -34.62, 15.73), (26.92, -32.05, 21.52), (26.92, -29.49, 26.27), (26.92, -26.92, 27.65), (26.92, -24.36, 30.29), (26.92, -21.79, 29.81), (26.92, -19.23, 30.55), (26.92, -16.67, 30.91), (26.92, -14.1, 27.83), (26.92, -11.54, 26.42), (26.92, -8.974, 29.41), (26.92, -6.41, 32.69), (26.92, -3.846, 32.78), (26.92, -1.282, 31.66), (26.92, 1.282, 28.75), (26.92, 3.846, 27.06), (26.92, 6.41, 26.05), (26.92, 8.974, 28.51), (26.92, 11.54, 25.65), (26.92, 14.1, 19.81), (26.92, 16.67, 16.32), (26.92, 19.23, 16.13), (26.92, 21.79, 16.06), (26.92, 24.36, 14.86), (26.92, 26.92, 14.19), (26.92, 29.49, 12.93), (26.92, 32.05, 12.57), (26.92, 34.62, 10.92), (26.92, 37.18, 9.316), (26.92, 39.74, 6.965), (26.92, 42.31, 4.781), (26.92, 44.87, 2.256), (26.92, 47.44, 0.3296), (26.92, 50.0, 0.0), (29.49, -50.0, 0.0), (29.49, -47.44, 0.06322), (29.49, -44.87, 0.7444), (29.49, -42.31, 2.236), (29.49, -39.74, 4.5), (29.49, -37.18, 7.871), (29.49, -34.62, 12.54), (29.49, -32.05, 18.02), (29.49, -29.49, 22.06), (29.49, -26.92, 25.03), (29.49, -24.36, 26.74), (29.49, -21.79, 24.46), (29.49, -19.23, 24.03), (29.49, -16.67, 27.85), (29.49, -14.1, 26.93), (29.49, -11.54, 26.65), (29.49, -8.974, 29.19), (29.49, -6.41, 30.8), (29.49, -3.846, 30.02), (29.49, -1.282, 28.71), (29.49, 1.282, 29.37), (29.49, 3.846, 27.72), (29.49, 6.41, 26.96), (29.49, 8.974, 28.0), (29.49, 11.54, 26.96), (29.49, 14.1, 21.91), (29.49, 16.67, 16.32), (29.49, 19.23, 14.76), (29.49, 21.79, 14.07), (29.49, 24.36, 13.21), (29.49, 26.92, 12.69), (29.49, 29.49, 12.37), (29.49, 32.05, 11.98), (29.49, 34.62, 10.28), (29.49, 37.18, 8.509), (29.49, 39.74, 6.211), (29.49, 42.31, 3.653), (29.49, 44.87, 1.585), (29.49, 47.44, 0.1348), (29.49, 50.0, 0.0), (32.05, -50.0, 0.0), (32.05, -47.44, 0.005746), (32.05, -44.87, 0.4579), (32.05, -42.31, 1.615), (32.05, -39.74, 3.391), (32.05, -37.18, 6.32), (32.05, -34.62, 10.37), (32.05, -32.05, 14.57), (32.05, -29.49, 18.59), (32.05, -26.92, 19.55), (32.05, -24.36, 18.91), (32.05, -21.79, 18.47), (32.05, -19.23, 21.16), (32.05, -16.67, 23.6), (32.05, -14.1, 25.57), (32.05, -11.54, 27.45), (32.05, -8.974, 26.13), (32.05, -6.41, 27.44), (32.05, -3.846, 28.68), (32.05, -1.282, 25.02), (32.05, 1.282, 22.99), (32.05, 3.846, 22.67), (32.05, 6.41, 25.0), (32.05, 8.974, 26.96), (32.05, 11.54, 25.1), (32.05, 14.1, 19.49), (32.05, 16.67, 14.93), (32.05, 19.23, 12.18), (32.05, 21.79, 10.44), (32.05, 24.36, 9.831), (32.05, 26.92, 9.659), (32.05, 29.49, 10.66), (32.05, 32.05, 11.15), (32.05, 34.62, 9.664), (32.05, 37.18, 7.576), (32.05, 39.74, 5.048), (32.05, 42.31, 2.808), (32.05, 44.87, 0.9543), (32.05, 47.44, 0.01229), (32.05, 50.0, 0.0), (34.62, -50.0, 0.0), (34.62, -47.44, 0.0), (34.62, -44.87, 0.1869), (34.62, -42.31, 0.9735), (34.62, -39.74, 2.558), (34.62, -37.18, 5.008), (34.62, -34.62, 7.708), (34.62, -32.05, 10.85), (34.62, -29.49, 13.82), (34.62, -26.92, 14.76), (34.62, -24.36, 15.38), (34.62, -21.79, 15.91), (34.62, -19.23, 17.2), (34.62, -16.67, 18.45), (34.62, -14.1, 19.84), (34.62, -11.54, 22.18), (34.62, -8.974, 21.36), (34.62, -6.41, 22.1), (34.62, -3.846, 22.79), (34.62, -1.282, 20.77), (34.62, 1.282, 18.26), (34.62, 3.846, 18.28), (34.62, 6.41, 18.83), (34.62, 8.974, 21.08), (34.62, 11.54, 20.96), (34.62, 14.1, 17.87), (34.62, 16.67, 13.09), (34.62, 19.23, 9.702), (34.62, 21.79, 7.677), (34.62, 24.36, 7.444), (34.62, 26.92, 7.659), (34.62, 29.49, 8.749), (34.62, 32.05, 8.813), (34.62, 34.62, 7.812), (34.62, 37.18, 5.627), (34.62, 39.74, 3.8), (34.62, 42.31, 1.726), (34.62, 44.87, 0.378), (34.62, 47.44, 0.0), (34.62, 50.0, 0.0), (37.18, -50.0, 0.0), (37.18, -47.44, 0.0), (37.18, -44.87, 0.02456), (37.18, -42.31, 0.4678), (37.18, -39.74, 1.65), (37.18, -37.18, 3.511), (37.18, -34.62, 5.843), (37.18, -32.05, 7.699), (37.18, -29.49, 10.26), (37.18, -26.92, 10.83), (37.18, -24.36, 10.9), (37.18, -21.79, 12.41), (37.18, -19.23, 13.2), (37.18, -16.67, 13.34), (37.18, -14.1, 14.84), (37.18, -11.54, 16.08), (37.18, -8.974, 15.87), (37.18, -6.41, 15.63), (37.18, -3.846, 15.38), (37.18, -1.282, 13.41), (37.18, 1.282, 11.96), (37.18, 3.846, 12.37), (37.18, 6.41, 12.7), (37.18, 8.974, 13.02), (37.18, 11.54, 12.31), (37.18, 14.1, 10.84), (37.18, 16.67, 9.219), (37.18, 19.23, 8.033), (37.18, 21.79, 6.115), (37.18, 24.36, 6.318), (37.18, 26.92, 6.637), (37.18, 29.49, 7.485), (37.18, 32.05, 6.737), (37.18, 34.62, 5.479), (37.18, 37.18, 3.676), (37.18, 39.74, 2.173), (37.18, 42.31, 0.8919), (37.18, 44.87, 0.05545), (37.18, 47.44, 0.0), (37.18, 50.0, 0.0), (39.74, -50.0, 0.0), (39.74, -47.44, 0.0), (39.74, -44.87, 0.0), (39.74, -42.31, 0.09051), (39.74, -39.74, 0.6288), (39.74, -37.18, 1.897), (39.74, -34.62, 3.755), (39.74, -32.05, 5.647), (39.74, -29.49, 7.269), (39.74, -26.92, 7.776), (39.74, -24.36, 7.776), (39.74, -21.79, 8.531), (39.74, -19.23, 9.222), (39.74, -16.67, 8.889), (39.74, -14.1, 9.274), (39.74, -11.54, 10.18), (39.74, -8.974, 9.796), (39.74, -6.41, 10.42), (39.74, -3.846, 9.764), (39.74, -1.282, 8.25), (39.74, 1.282, 7.628), (39.74, 3.846, 7.552), (39.74, 6.41, 6.823), (39.74, 8.974, 6.881), (39.74, 11.54, 6.866), (39.74, 14.1, 6.875), (39.74, 16.67, 6.473), (39.74, 19.23, 5.521), (39.74, 21.79, 4.861), (39.74, 24.36, 5.437), (39.74, 26.92, 5.994), (39.74, 29.49, 5.482), (39.74, 32.05, 4.665), (39.74, 34.62, 3.402), (39.74, 37.18, 1.838), (39.74, 39.74, 0.911), (39.74, 42.31, 0.198), (39.74, 44.87, 0.0), (39.74, 47.44, 0.0), (39.74, 50.0, 0.0), (42.31, -50.0, 0.0), (42.31, -47.44, 0.0), (42.31, -44.87, 0.0), (42.31, -42.31, 0.0), (42.31, -39.74, 0.1256), (42.31, -37.18, 0.6932), (42.31, -34.62, 1.702), (42.31, -32.05, 2.937), (42.31, -29.49, 3.694), (42.31, -26.92, 4.315), (42.31, -24.36, 4.795), (42.31, -21.79, 5.337), (42.31, -19.23, 5.476), (42.31, -16.67, 5.272), (42.31, -14.1, 5.668), (42.31, -11.54, 5.898), (42.31, -8.974, 6.127), (42.31, -6.41, 6.033), (42.31, -3.846, 5.061), (42.31, -1.282, 4.198), (42.31, 1.282, 3.736), (42.31, 3.846, 3.611), (42.31, 6.41, 3.154), (42.31, 8.974, 3.481), (42.31, 11.54, 3.628), (42.31, 14.1, 3.751), (42.31, 16.67, 3.739), (42.31, 19.23, 3.576), (42.31, 21.79, 3.69), (42.31, 24.36, 3.844), (42.31, 26.92, 3.709), (42.31, 29.49, 3.236), (42.31, 32.05, 2.506), (42.31, 34.62, 1.533), (42.31, 37.18, 0.709), (42.31, 39.74, 0.1625), (42.31, 42.31, 0.0), (42.31, 44.87, 0.0), (42.31, 47.44, 0.0), (42.31, 50.0, 0.0), (44.87, -50.0, 0.0), (44.87, -47.44, 0.0), (44.87, -44.87, 0.0), (44.87, -42.31, 0.0), (44.87, -39.74, 0.0), (44.87, -37.18, 0.04557), (44.87, -34.62, 0.3642), (44.87, -32.05, 0.8644), (44.87, -29.49, 1.28), (44.87, -26.92, 1.672), (44.87, -24.36, 2.247), (44.87, -21.79, 2.529), (44.87, -19.23, 2.53), (44.87, -16.67, 2.381), (44.87, -14.1, 2.561), (44.87, -11.54, 2.652), (44.87, -8.974, 2.887), (44.87, -6.41, 2.495), (44.87, -3.846, 1.911), (44.87, -1.282, 1.504), (44.87, 1.282, 1.472), (44.87, 3.846, 1.422), (44.87, 6.41, 1.399), (44.87, 8.974, 1.444), (44.87, 11.54, 1.491), (44.87, 14.1, 1.43), (44.87, 16.67, 1.591), (44.87, 19.23, 1.806), (44.87, 21.79, 2.06), (44.87, 24.36, 1.909), (44.87, 26.92, 1.703), (44.87, 29.49, 1.314), (44.87, 32.05, 0.8211), (44.87, 34.62, 0.3447), (44.87, 37.18, 0.0449), (44.87, 39.74, 0.0), (44.87, 42.31, 0.0), (44.87, 44.87, 0.0), (44.87, 47.44, 0.0), (44.87, 50.0, 0.0), (47.44, -50.0, 0.0), (47.44, -47.44, 0.0), (47.44, -44.87, 0.0), (47.44, -42.31, 0.0), (47.44, -39.74, 0.0), (47.44, -37.18, 0.0), (47.44, -34.62, 0.0), (47.44, -32.05, 0.01062), (47.44, -29.49, 0.1079), (47.44, -26.92, 0.2495), (47.44, -24.36, 0.422), (47.44, -21.79, 0.6145), (47.44, -19.23, 0.6417), (47.44, -16.67, 0.6353), (47.44, -14.1, 0.6445), (47.44, -11.54, 0.6647), (47.44, -8.974, 0.6667), (47.44, -6.41, 0.5568), (47.44, -3.846, 0.4533), (47.44, -1.282, 0.367), (47.44, 1.282, 0.3855), (47.44, 3.846, 0.3887), (47.44, 6.41, 0.3901), (47.44, 8.974, 0.3759), (47.44, 11.54, 0.3801), (47.44, 14.1, 0.3524), (47.44, 16.67, 0.4252), (47.44, 19.23, 0.4759), (47.44, 21.79, 0.5306), (47.44, 24.36, 0.4156), (47.44, 26.92, 0.2643), (47.44, 29.49, 0.1191), (47.44, 32.05, 0.01135), (47.44, 34.62, 0.0), (47.44, 37.18, 0.0), (47.44, 39.74, 0.0), (47.44, 42.31, 0.0), (47.44, 44.87, 0.0), (47.44, 47.44, 0.0), (47.44, 50.0, 0.0), (50.0, -50.0, 0.0), (50.0, -47.44, 0.0), (50.0, -44.87, 0.0), (50.0, -42.31, 0.0), (50.0, -39.74, 0.0), (50.0, -37.18, 0.0), (50.0, -34.62, 0.0), (50.0, -32.05, 0.0), (50.0, -29.49, 0.0), (50.0, -26.92, 0.0), (50.0, -24.36, 0.0), (50.0, -21.79, 0.0), (50.0, -19.23, 0.0), (50.0, -16.67, 0.0), (50.0, -14.1, 0.0), (50.0, -11.54, 0.0), (50.0, -8.974, 0.0), (50.0, -6.41, 0.0), (50.0, -3.846, 0.0), (50.0, -1.282, 0.0), (50.0, 1.282, 0.0), (50.0, 3.846, 0.0), (50.0, 6.41, 0.0), (50.0, 8.974, 0.0), (50.0, 11.54, 0.0), (50.0, 14.1, 0.0), (50.0, 16.67, 0.0), (50.0, 19.23, 0.0), (50.0, 21.79, 0.0), (50.0, 24.36, 0.0), (50.0, 26.92, 0.0), (50.0, 29.49, 0.0), (50.0, 32.05, 0.0), (50.0, 34.62, 0.0), (50.0, 37.18, 0.0), (50.0, 39.74, 0.0), (50.0, 42.31, 0.0), (50.0, 44.87, 0.0), (50.0, 47.44, 0.0), (50.0, 50.0, 0.0)], [], [(1, 0, 40, 41), (2, 1, 41, 42), (3, 2, 42, 43), (4, 3, 43, 44), (5, 4, 44, 45), (6, 5, 45, 46), (7, 6, 46, 47), (8, 7, 47, 48), (9, 8, 48, 49), (10, 9, 49, 50), (11, 10, 50, 51), (12, 11, 51, 52), (13, 12, 52, 53), (14, 13, 53, 54), (15, 14, 54, 55), (16, 15, 55, 56), (17, 16, 56, 57), (18, 17, 57, 58), (19, 18, 58, 59), (20, 19, 59, 60), (21, 20, 60, 61), (22, 21, 61, 62), (23, 22, 62, 63), (24, 23, 63, 64), (25, 24, 64, 65), (26, 25, 65, 66), (27, 26, 66, 67), (28, 27, 67, 68), (29, 28, 68, 69), (30, 29, 69, 70), (31, 30, 70, 71), (32, 31, 71, 72), (33, 32, 72, 73), (34, 33, 73, 74), (35, 34, 74, 75), (36, 35, 75, 76), (37, 36, 76, 77), (38, 37, 77, 78), (39, 38, 78, 79), (41, 40, 80, 81), (42, 41, 81, 82), (43, 42, 82, 83), (44, 43, 83, 84), (45, 44, 84, 85), (46, 45, 85, 86), (47, 46, 86, 87), (48, 47, 87, 88), (49, 48, 88, 89), (50, 49, 89, 90), (51, 50, 90, 91), (52, 51, 91, 92), (53, 52, 92, 93), (54, 53, 93, 94), (55, 54, 94, 95), (56, 55, 95, 96), (57, 56, 96, 97), (58, 57, 97, 98), (59, 58, 98, 99), (60, 59, 99, 100), (61, 60, 100, 101), (62, 61, 101, 102), (63, 62, 102, 103), (64, 63, 103, 104), (65, 64, 104, 105), (66, 65, 105, 106), (67, 66, 106, 107), (68, 67, 107, 108), (69, 68, 108, 109), (70, 69, 109, 110), (71, 70, 110, 111), (72, 71, 111, 112), (73, 72, 112, 113), (74, 73, 113, 114), (75, 74, 114, 115), (76, 75, 115, 116), (77, 76, 116, 117), (78, 77, 117, 118), (79, 78, 118, 119), (81, 80, 120, 121), (82, 81, 121, 122), (83, 82, 122, 123), (84, 83, 123, 124), (85, 84, 124, 125), (86, 85, 125, 126), (87, 86, 126, 127), (88, 87, 127, 128), (89, 88, 128, 129), (90, 89, 129, 130), (91, 90, 130, 131), (92, 91, 131, 132), (93, 92, 132, 133), (94, 93, 133, 134), (95, 94, 134, 135), (96, 95, 135, 136), (97, 96, 136, 137), (98, 97, 137, 138), (99, 98, 138, 139), (100, 99, 139, 140), (101, 100, 140, 141), (102, 101, 141, 142), (103, 102, 142, 143), (104, 103, 143, 144), (105, 104, 144, 145), (106, 105, 145, 146), (107, 106, 146, 147), (108, 107, 147, 148), (109, 108, 148, 149), (110, 109, 149, 150), (111, 110, 150, 151), (112, 111, 151, 152), (113, 112, 152, 153), (114, 113, 153, 154), (115, 114, 154, 155), (116, 115, 155, 156), (117, 116, 156, 157), (118, 117, 157, 158), (119, 118, 158, 159), (121, 120, 160, 161), (122, 121, 161, 162), (123, 122, 162, 163), (124, 123, 163, 164), (125, 124, 164, 165), (126, 125, 165, 166), (127, 126, 166, 167), (128, 127, 167, 168), (129, 128, 168, 169), (130, 129, 169, 170), (131, 130, 170, 171), (132, 131, 171, 172), (133, 132, 172, 173), (134, 133, 173, 174), (135, 134, 174, 175), (136, 135, 175, 176), (137, 136, 176, 177), (138, 137, 177, 178), (139, 138, 178, 179), (140, 139, 179, 180), (141, 140, 180, 181), (142, 141, 181, 182), (143, 142, 182, 183), (144, 143, 183, 184), (145, 144, 184, 185), (146, 145, 185, 186), (147, 146, 186, 187), (148, 147, 187, 188), (149, 148, 188, 189), (150, 149, 189, 190), (151, 150, 190, 191), (152, 151, 191, 192), (153, 152, 192, 193), (154, 153, 193, 194), (155, 154, 194, 195), (156, 155, 195, 196), (157, 156, 196, 197), (158, 157, 197, 198), (159, 158, 198, 199), (161, 160, 200, 201), (162, 161, 201, 202), (163, 162, 202, 203), (164, 163, 203, 204), (165, 164, 204, 205), (166, 165, 205, 206), (167, 166, 206, 207), (168, 167, 207, 208), (169, 168, 208, 209), (170, 169, 209, 210), (171, 170, 210, 211), (172, 171, 211, 212), (173, 172, 212, 213), (174, 173, 213, 214), (175, 174, 214, 215), (176, 175, 215, 216), (177, 176, 216, 217), (178, 177, 217, 218), (179, 178, 218, 219), (180, 179, 219, 220), (181, 180, 220, 221), (182, 181, 221, 222), (183, 182, 222, 223), (184, 183, 223, 224), (185, 184, 224, 225), (186, 185, 225, 226), (187, 186, 226, 227), (188, 187, 227, 228), (189, 188, 228, 229), (190, 189, 229, 230), (191, 190, 230, 231), (192, 191, 231, 232), (193, 192, 232, 233), (194, 193, 233, 234), (195, 194, 234, 235), (196, 195, 235, 236), (197, 196, 236, 237), (198, 197, 237, 238), (199, 198, 238, 239), (201, 200, 240, 241), (202, 201, 241, 242), (203, 202, 242, 243), (204, 203, 243, 244), (205, 204, 244, 245), (206, 205, 245, 246), (207, 206, 246, 247), (208, 207, 247, 248), (209, 208, 248, 249), (210, 209, 249, 250), (211, 210, 250, 251), (212, 211, 251, 252), (213, 212, 252, 253), (214, 213, 253, 254), (215, 214, 254, 255), (216, 215, 255, 256), (217, 216, 256, 257), (218, 217, 257, 258), (219, 218, 258, 259), (220, 219, 259, 260), (221, 220, 260, 261), (222, 221, 261, 262), (223, 222, 262, 263), (224, 223, 263, 264), (225, 224, 264, 265), (226, 225, 265, 266), (227, 226, 266, 267), (228, 227, 267, 268), (229, 228, 268, 269), (230, 229, 269, 270), (231, 230, 270, 271), (232, 231, 271, 272), (233, 232, 272, 273), (234, 233, 273, 274), (235, 234, 274, 275), (236, 235, 275, 276), (237, 236, 276, 277), (238, 237, 277, 278), (239, 238, 278, 279), (241, 240, 280, 281), (242, 241, 281, 282), (243, 242, 282, 283), (244, 243, 283, 284), (245, 244, 284, 285), (246, 245, 285, 286), (247, 246, 286, 287), (248, 247, 287, 288), (249, 248, 288, 289), (250, 249, 289, 290), (251, 250, 290, 291), (252, 251, 291, 292), (253, 252, 292, 293), (254, 253, 293, 294), (255, 254, 294, 295), (256, 255, 295, 296), (257, 256, 296, 297), (258, 257, 297, 298), (259, 258, 298, 299), (260, 259, 299, 300), (261, 260, 300, 301), (262, 261, 301, 302), (263, 262, 302, 303), (264, 263, 303, 304), (265, 264, 304, 305), (266, 265, 305, 306), (267, 266, 306, 307), (268, 267, 307, 308), (269, 268, 308, 309), (270, 269, 309, 310), (271, 270, 310, 311), (272, 271, 311, 312), (273, 272, 312, 313), (274, 273, 313, 314), (275, 274, 314, 315), (276, 275, 315, 316), (277, 276, 316, 317), (278, 277, 317, 318), (279, 278, 318, 319), (281, 280, 320, 321), (282, 281, 321, 322), (283, 282, 322, 323), (284, 283, 323, 324), (285, 284, 324, 325), (286, 285, 325, 326), (287, 286, 326, 327), (288, 287, 327, 328), (289, 288, 328, 329), (290, 289, 329, 330), (291, 290, 330, 331), (292, 291, 331, 332), (293, 292, 332, 333), (294, 293, 333, 334), (295, 294, 334, 335), (296, 295, 335, 336), (297, 296, 336, 337), (298, 297, 337, 338), (299, 298, 338, 339), (300, 299, 339, 340), (301, 300, 340, 341), (302, 301, 341, 342), (303, 302, 342, 343), (304, 303, 343, 344), (305, 304, 344, 345), (306, 305, 345, 346), (307, 306, 346, 347), (308, 307, 347, 348), (309, 308, 348, 349), (310, 309, 349, 350), (311, 310, 350, 351), (312, 311, 351, 352), (313, 312, 352, 353), (314, 313, 353, 354), (315, 314, 354, 355), (316, 315, 355, 356), (317, 316, 356, 357), (318, 317, 357, 358), (319, 318, 358, 359), (321, 320, 360, 361), (322, 321, 361, 362), (323, 322, 362, 363), (324, 323, 363, 364), (325, 324, 364, 365), (326, 325, 365, 366), (327, 326, 366, 367), (328, 327, 367, 368), (329, 328, 368, 369), (330, 329, 369, 370), (331, 330, 370, 371), (332, 331, 371, 372), (333, 332, 372, 373), (334, 333, 373, 374), (335, 334, 374, 375), (336, 335, 375, 376), (337, 336, 376, 377), (338, 337, 377, 378), (339, 338, 378, 379), (340, 339, 379, 380), (341, 340, 380, 381), (342, 341, 381, 382), (343, 342, 382, 383), (344, 343, 383, 384), (345, 344, 384, 385), (346, 345, 385, 386), (347, 346, 386, 387), (348, 347, 387, 388), (349, 348, 388, 389), (350, 349, 389, 390), (351, 350, 390, 391), (352, 351, 391, 392), (353, 352, 392, 393), (354, 353, 393, 394), (355, 354, 394, 395), (356, 355, 395, 396), (357, 356, 396, 397), (358, 357, 397, 398), (359, 358, 398, 399), (361, 360, 400, 401), (362, 361, 401, 402), (363, 362, 402, 403), (364, 363, 403, 404), (365, 364, 404, 405), (366, 365, 405, 406), (367, 366, 406, 407), (368, 367, 407, 408), (369, 368, 408, 409), (370, 369, 409, 410), (371, 370, 410, 411), (372, 371, 411, 412), (373, 372, 412, 413), (374, 373, 413, 414), (375, 374, 414, 415), (376, 375, 415, 416), (377, 376, 416, 417), (378, 377, 417, 418), (379, 378, 418, 419), (380, 379, 419, 420), (381, 380, 420, 421), (382, 381, 421, 422), (383, 382, 422, 423), (384, 383, 423, 424), (385, 384, 424, 425), (386, 385, 425, 426), (387, 386, 426, 427), (388, 387, 427, 428), (389, 388, 428, 429), (390, 389, 429, 430), (391, 390, 430, 431), (392, 391, 431, 432), (393, 392, 432, 433), (394, 393, 433, 434), (395, 394, 434, 435), (396, 395, 435, 436), (397, 396, 436, 437), (398, 397, 437, 438), (399, 398, 438, 439), (401, 400, 440, 441), (402, 401, 441, 442), (403, 402, 442, 443), (404, 403, 443, 444), (405, 404, 444, 445), (406, 405, 445, 446), (407, 406, 446, 447), (408, 407, 447, 448), (409, 408, 448, 449), (410, 409, 449, 450), (411, 410, 450, 451), (412, 411, 451, 452), (413, 412, 452, 453), (414, 413, 453, 454), (415, 414, 454, 455), (416, 415, 455, 456), (417, 416, 456, 457), (418, 417, 457, 458), (419, 418, 458, 459), (420, 419, 459, 460), (421, 420, 460, 461), (422, 421, 461, 462), (423, 422, 462, 463), (424, 423, 463, 464), (425, 424, 464, 465), (426, 425, 465, 466), (427, 426, 466, 467), (428, 427, 467, 468), (429, 428, 468, 469), (430, 429, 469, 470), (431, 430, 470, 471), (432, 431, 471, 472), (433, 432, 472, 473), (434, 433, 473, 474), (435, 434, 474, 475), (436, 435, 475, 476), (437, 436, 476, 477), (438, 437, 477, 478), (439, 438, 478, 479), (441, 440, 480, 481), (442, 441, 481, 482), (443, 442, 482, 483), (444, 443, 483, 484), (445, 444, 484, 485), (446, 445, 485, 486), (447, 446, 486, 487), (448, 447, 487, 488), (449, 448, 488, 489), (450, 449, 489, 490), (451, 450, 490, 491), (452, 451, 491, 492), (453, 452, 492, 493), (454, 453, 493, 494), (455, 454, 494, 495), (456, 455, 495, 496), (457, 456, 496, 497), (458, 457, 497, 498), (459, 458, 498, 499), (460, 459, 499, 500), (461, 460, 500, 501), (462, 461, 501, 502), (463, 462, 502, 503), (464, 463, 503, 504), (465, 464, 504, 505), (466, 465, 505, 506), (467, 466, 506, 507), (468, 467, 507, 508), (469, 468, 508, 509), (470, 469, 509, 510), (471, 470, 510, 511), (472, 471, 511, 512), (473, 472, 512, 513), (474, 473, 513, 514), (475, 474, 514, 515), (476, 475, 515, 516), (477, 476, 516, 517), (478, 477, 517, 518), (479, 478, 518, 519), (481, 480, 520, 521), (482, 481, 521, 522), (483, 482, 522, 523), (484, 483, 523, 524), (485, 484, 524, 525), (486, 485, 525, 526), (487, 486, 526, 527), (488, 487, 527, 528), (489, 488, 528, 529), (490, 489, 529, 530), (491, 490, 530, 531), (492, 491, 531, 532), (493, 492, 532, 533), (494, 493, 533, 534), (495, 494, 534, 535), (496, 495, 535, 536), (497, 496, 536, 537), (498, 497, 537, 538), (499, 498, 538, 539), (500, 499, 539, 540), (501, 500, 540, 541), (502, 501, 541, 542), (503, 502, 542, 543), (504, 503, 543, 544), (505, 504, 544, 545), (506, 505, 545, 546), (507, 506, 546, 547), (508, 507, 547, 548), (509, 508, 548, 549), (510, 509, 549, 550), (511, 510, 550, 551), (512, 511, 551, 552), (513, 512, 552, 553), (514, 513, 553, 554), (515, 514, 554, 555), (516, 515, 555, 556), (517, 516, 556, 557), (518, 517, 557, 558), (519, 518, 558, 559), (521, 520, 560, 561), (522, 521, 561, 562), (523, 522, 562, 563), (524, 523, 563, 564), (525, 524, 564, 565), (526, 525, 565, 566), (527, 526, 566, 567), (528, 527, 567, 568), (529, 528, 568, 569), (530, 529, 569, 570), (531, 530, 570, 571), (532, 531, 571, 572), (533, 532, 572, 573), (534, 533, 573, 574), (535, 534, 574, 575), (536, 535, 575, 576), (537, 536, 576, 577), (538, 537, 577, 578), (539, 538, 578, 579), (540, 539, 579, 580), (541, 540, 580, 581), (542, 541, 581, 582), (543, 542, 582, 583), (544, 543, 583, 584), (545, 544, 584, 585), (546, 545, 585, 586), (547, 546, 586, 587), (548, 547, 587, 588), (549, 548, 588, 589), (550, 549, 589, 590), (551, 550, 590, 591), (552, 551, 591, 592), (553, 552, 592, 593), (554, 553, 593, 594), (555, 554, 594, 595), (556, 555, 595, 596), (557, 556, 596, 597), (558, 557, 597, 598), (559, 558, 598, 599), (561, 560, 600, 601), (562, 561, 601, 602), (563, 562, 602, 603), (564, 563, 603, 604), (565, 564, 604, 605), (566, 565, 605, 606), (567, 566, 606, 607), (568, 567, 607, 608), (569, 568, 608, 609), (570, 569, 609, 610), (571, 570, 610, 611), (572, 571, 611, 612), (573, 572, 612, 613), (574, 573, 613, 614), (575, 574, 614, 615), (576, 575, 615, 616), (577, 576, 616, 617), (578, 577, 617, 618), (579, 578, 618, 619), (580, 579, 619, 620), (581, 580, 620, 621), (582, 581, 621, 622), (583, 582, 622, 623), (584, 583, 623, 624), (585, 584, 624, 625), (586, 585, 625, 626), (587, 586, 626, 627), (588, 587, 627, 628), (589, 588, 628, 629), (590, 589, 629, 630), (591, 590, 630, 631), (592, 591, 631, 632), (593, 592, 632, 633), (594, 593, 633, 634), (595, 594, 634, 635), (596, 595, 635, 636), (597, 596, 636, 637), (598, 597, 637, 638), (599, 598, 638, 639), (601, 600, 640, 641), (602, 601, 641, 642), (603, 602, 642, 643), (604, 603, 643, 644), (605, 604, 644, 645), (606, 605, 645, 646), (607, 606, 646, 647), (608, 607, 647, 648), (609, 608, 648, 649), (610, 609, 649, 650), (611, 610, 650, 651), (612, 611, 651, 652), (613, 612, 652, 653), (614, 613, 653, 654), (615, 614, 654, 655), (616, 615, 655, 656), (617, 616, 656, 657), (618, 617, 657, 658), (619, 618, 658, 659), (620, 619, 659, 660), (621, 620, 660, 661), (622, 621, 661, 662), (623, 622, 662, 663), (624, 623, 663, 664), (625, 624, 664, 665), (626, 625, 665, 666), (627, 626, 666, 667), (628, 627, 667, 668), (629, 628, 668, 669), (630, 629, 669, 670), (631, 630, 670, 671), (632, 631, 671, 672), (633, 632, 672, 673), (634, 633, 673, 674), (635, 634, 674, 675), (636, 635, 675, 676), (637, 636, 676, 677), (638, 637, 677, 678), (639, 638, 678, 679), (641, 640, 680, 681), (642, 641, 681, 682), (643, 642, 682, 683), (644, 643, 683, 684), (645, 644, 684, 685), (646, 645, 685, 686), (647, 646, 686, 687), (648, 647, 687, 688), (649, 648, 688, 689), (650, 649, 689, 690), (651, 650, 690, 691), (652, 651, 691, 692), (653, 652, 692, 693), (654, 653, 693, 694), (655, 654, 694, 695), (656, 655, 695, 696), (657, 656, 696, 697), (658, 657, 697, 698), (659, 658, 698, 699), (660, 659, 699, 700), (661, 660, 700, 701), (662, 661, 701, 702), (663, 662, 702, 703), (664, 663, 703, 704), (665, 664, 704, 705), (666, 665, 705, 706), (667, 666, 706, 707), (668, 667, 707, 708), (669, 668, 708, 709), (670, 669, 709, 710), (671, 670, 710, 711), (672, 671, 711, 712), (673, 672, 712, 713), (674, 673, 713, 714), (675, 674, 714, 715), (676, 675, 715, 716), (677, 676, 716, 717), (678, 677, 717, 718), (679, 678, 718, 719), (681, 680, 720, 721), (682, 681, 721, 722), (683, 682, 722, 723), (684, 683, 723, 724), (685, 684, 724, 725), (686, 685, 725, 726), (687, 686, 726, 727), (688, 687, 727, 728), (689, 688, 728, 729), (690, 689, 729, 730), (691, 690, 730, 731), (692, 691, 731, 732), (693, 692, 732, 733), (694, 693, 733, 734), (695, 694, 734, 735), (696, 695, 735, 736), (697, 696, 736, 737), (698, 697, 737, 738), (699, 698, 738, 739), (700, 699, 739, 740), (701, 700, 740, 741), (702, 701, 741, 742), (703, 702, 742, 743), (704, 703, 743, 744), (705, 704, 744, 745), (706, 705, 745, 746), (707, 706, 746, 747), (708, 707, 747, 748), (709, 708, 748, 749), (710, 709, 749, 750), (711, 710, 750, 751), (712, 711, 751, 752), (713, 712, 752, 753), (714, 713, 753, 754), (715, 714, 754, 755), (716, 715, 755, 756), (717, 716, 756, 757), (718, 717, 757, 758), (719, 718, 758, 759), (721, 720, 760, 761), (722, 721, 761, 762), (723, 722, 762, 763), (724, 723, 763, 764), (725, 724, 764, 765), (726, 725, 765, 766), (727, 726, 766, 767), (728, 727, 767, 768), (729, 728, 768, 769), (730, 729, 769, 770), (731, 730, 770, 771), (732, 731, 771, 772), (733, 732, 772, 773), (734, 733, 773, 774), (735, 734, 774, 775), (736, 735, 775, 776), (737, 736, 776, 777), (738, 737, 777, 778), (739, 738, 778, 779), (740, 739, 779, 780), (741, 740, 780, 781), (742, 741, 781, 782), (743, 742, 782, 783), (744, 743, 783, 784), (745, 744, 784, 785), (746, 745, 785, 786), (747, 746, 786, 787), (748, 747, 787, 788), (749, 748, 788, 789), (750, 749, 789, 790), (751, 750, 790, 791), (752, 751, 791, 792), (753, 752, 792, 793), (754, 753, 793, 794), (755, 754, 794, 795), (756, 755, 795, 796), (757, 756, 796, 797), (758, 757, 797, 798), (759, 758, 798, 799), (761, 760, 800, 801), (762, 761, 801, 802), (763, 762, 802, 803), (764, 763, 803, 804), (765, 764, 804, 805), (766, 765, 805, 806), (767, 766, 806, 807), (768, 767, 807, 808), (769, 768, 808, 809), (770, 769, 809, 810), (771, 770, 810, 811), (772, 771, 811, 812), (773, 772, 812, 813), (774, 773, 813, 814), (775, 774, 814, 815), (776, 775, 815, 816), (777, 776, 816, 817), (778, 777, 817, 818), (779, 778, 818, 819), (780, 779, 819, 820), (781, 780, 820, 821), (782, 781, 821, 822), (783, 782, 822, 823), (784, 783, 823, 824), (785, 784, 824, 825), (786, 785, 825, 826), (787, 786, 826, 827), (788, 787, 827, 828), (789, 788, 828, 829), (790, 789, 829, 830), (791, 790, 830, 831), (792, 791, 831, 832), (793, 792, 832, 833), (794, 793, 833, 834), (795, 794, 834, 835), (796, 795, 835, 836), (797, 796, 836, 837), (798, 797, 837, 838), (799, 798, 838, 839), (801, 800, 840, 841), (802, 801, 841, 842), (803, 802, 842, 843), (804, 803, 843, 844), (805, 804, 844, 845), (806, 805, 845, 846), (807, 806, 846, 847), (808, 807, 847, 848), (809, 808, 848, 849), (810, 809, 849, 850), (811, 810, 850, 851), (812, 811, 851, 852), (813, 812, 852, 853), (814, 813, 853, 854), (815, 814, 854, 855), (816, 815, 855, 856), (817, 816, 856, 857), (818, 817, 857, 858), (819, 818, 858, 859), (820, 819, 859, 860), (821, 820, 860, 861), (822, 821, 861, 862), (823, 822, 862, 863), (824, 823, 863, 864), (825, 824, 864, 865), (826, 825, 865, 866), (827, 826, 866, 867), (828, 827, 867, 868), (829, 828, 868, 869), (830, 829, 869, 870), (831, 830, 870, 871), (832, 831, 871, 872), (833, 832, 872, 873), (834, 833, 873, 874), (835, 834, 874, 875), (836, 835, 875, 876), (837, 836, 876, 877), (838, 837, 877, 878), (839, 838, 878, 879), (841, 840, 880, 881), (842, 841, 881, 882), (843, 842, 882, 883), (844, 843, 883, 884), (845, 844, 884, 885), (846, 845, 885, 886), (847, 846, 886, 887), (848, 847, 887, 888), (849, 848, 888, 889), (850, 849, 889, 890), (851, 850, 890, 891), (852, 851, 891, 892), (853, 852, 892, 893), (854, 853, 893, 894), (855, 854, 894, 895), (856, 855, 895, 896), (857, 856, 896, 897), (858, 857, 897, 898), (859, 858, 898, 899), (860, 859, 899, 900), (861, 860, 900, 901), (862, 861, 901, 902), (863, 862, 902, 903), (864, 863, 903, 904), (865, 864, 904, 905), (866, 865, 905, 906), (867, 866, 906, 907), (868, 867, 907, 908), (869, 868, 908, 909), (870, 869, 909, 910), (871, 870, 910, 911), (872, 871, 911, 912), (873, 872, 912, 913), (874, 873, 913, 914), (875, 874, 914, 915), (876, 875, 915, 916), (877, 876, 916, 917), (878, 877, 917, 918), (879, 878, 918, 919), (881, 880, 920, 921), (882, 881, 921, 922), (883, 882, 922, 923), (884, 883, 923, 924), (885, 884, 924, 925), (886, 885, 925, 926), (887, 886, 926, 927), (888, 887, 927, 928), (889, 888, 928, 929), (890, 889, 929, 930), (891, 890, 930, 931), (892, 891, 931, 932), (893, 892, 932, 933), (894, 893, 933, 934), (895, 894, 934, 935), (896, 895, 935, 936), (897, 896, 936, 937), (898, 897, 937, 938), (899, 898, 938, 939), (900, 899, 939, 940), (901, 900, 940, 941), (902, 901, 941, 942), (903, 902, 942, 943), (904, 903, 943, 944), (905, 904, 944, 945), (906, 905, 945, 946), (907, 906, 946, 947), (908, 907, 947, 948), (909, 908, 948, 949), (910, 909, 949, 950), (911, 910, 950, 951), (912, 911, 951, 952), (913, 912, 952, 953), (914, 913, 953, 954), (915, 914, 954, 955), (916, 915, 955, 956), (917, 916, 956, 957), (918, 917, 957, 958), (919, 918, 958, 959), (921, 920, 960, 961), (922, 921, 961, 962), (923, 922, 962, 963), (924, 923, 963, 964), (925, 924, 964, 965), (926, 925, 965, 966), (927, 926, 966, 967), (928, 927, 967, 968), (929, 928, 968, 969), (930, 929, 969, 970), (931, 930, 970, 971), (932, 931, 971, 972), (933, 932, 972, 973), (934, 933, 973, 974), (935, 934, 974, 975), (936, 935, 975, 976), (937, 936, 976, 977), (938, 937, 977, 978), (939, 938, 978, 979), (940, 939, 979, 980), (941, 940, 980, 981), (942, 941, 981, 982), (943, 942, 982, 983), (944, 943, 983, 984), (945, 944, 984, 985), (946, 945, 985, 986), (947, 946, 986, 987), (948, 947, 987, 988), (949, 948, 988, 989), (950, 949, 989, 990), (951, 950, 990, 991), (952, 951, 991, 992), (953, 952, 992, 993), (954, 953, 993, 994), (955, 954, 994, 995), (956, 955, 995, 996), (957, 956, 996, 997), (958, 957, 997, 998), (959, 958, 998, 999), (961, 960, 1000, 1001), (962, 961, 1001, 1002), (963, 962, 1002, 1003), (964, 963, 1003, 1004), (965, 964, 1004, 1005), (966, 965, 1005, 1006), (967, 966, 1006, 1007), (968, 967, 1007, 1008), (969, 968, 1008, 1009), (970, 969, 1009, 1010), (971, 970, 1010, 1011), (972, 971, 1011, 1012), (973, 972, 1012, 1013), (974, 973, 1013, 1014), (975, 974, 1014, 1015), (976, 975, 1015, 1016), (977, 976, 1016, 1017), (978, 977, 1017, 1018), (979, 978, 1018, 1019), (980, 979, 1019, 1020), (981, 980, 1020, 1021), (982, 981, 1021, 1022), (983, 982, 1022, 1023), (984, 983, 1023, 1024), (985, 984, 1024, 1025), (986, 985, 1025, 1026), (987, 986, 1026, 1027), (988, 987, 1027, 1028), (989, 988, 1028, 1029), (990, 989, 1029, 1030), (991, 990, 1030, 1031), (992, 991, 1031, 1032), (993, 992, 1032, 1033), (994, 993, 1033, 1034), (995, 994, 1034, 1035), (996, 995, 1035, 1036), (997, 996, 1036, 1037), (998, 997, 1037, 1038), (999, 998, 1038, 1039), (1001, 1000, 1040, 1041), (1002, 1001, 1041, 1042), (1003, 1002, 1042, 1043), (1004, 1003, 1043, 1044), (1005, 1004, 1044, 1045), (1006, 1005, 1045, 1046), (1007, 1006, 1046, 1047), (1008, 1007, 1047, 1048), (1009, 1008, 1048, 1049), (1010, 1009, 1049, 1050), (1011, 1010, 1050, 1051), (1012, 1011, 1051, 1052), (1013, 1012, 1052, 1053), (1014, 1013, 1053, 1054), (1015, 1014, 1054, 1055), (1016, 1015, 1055, 1056), (1017, 1016, 1056, 1057), (1018, 1017, 1057, 1058), (1019, 1018, 1058, 1059), (1020, 1019, 1059, 1060), (1021, 1020, 1060, 1061), (1022, 1021, 1061, 1062), (1023, 1022, 1062, 1063), (1024, 1023, 1063, 1064), (1025, 1024, 1064, 1065), (1026, 1025, 1065, 1066), (1027, 1026, 1066, 1067), (1028, 1027, 1067, 1068), (1029, 1028, 1068, 1069), (1030, 1029, 1069, 1070), (1031, 1030, 1070, 1071), (1032, 1031, 1071, 1072), (1033, 1032, 1072, 1073), (1034, 1033, 1073, 1074), (1035, 1034, 1074, 1075), (1036, 1035, 1075, 1076), (1037, 1036, 1076, 1077), (1038, 1037, 1077, 1078), (1039, 1038, 1078, 1079), (1041, 1040, 1080, 1081), (1042, 1041, 1081, 1082), (1043, 1042, 1082, 1083), (1044, 1043, 1083, 1084), (1045, 1044, 1084, 1085), (1046, 1045, 1085, 1086), (1047, 1046, 1086, 1087), (1048, 1047, 1087, 1088), (1049, 1048, 1088, 1089), (1050, 1049, 1089, 1090), (1051, 1050, 1090, 1091), (1052, 1051, 1091, 1092), (1053, 1052, 1092, 1093), (1054, 1053, 1093, 1094), (1055, 1054, 1094, 1095), (1056, 1055, 1095, 1096), (1057, 1056, 1096, 1097), (1058, 1057, 1097, 1098), (1059, 1058, 1098, 1099), (1060, 1059, 1099, 1100), (1061, 1060, 1100, 1101), (1062, 1061, 1101, 1102), (1063, 1062, 1102, 1103), (1064, 1063, 1103, 1104), (1065, 1064, 1104, 1105), (1066, 1065, 1105, 1106), (1067, 1066, 1106, 1107), (1068, 1067, 1107, 1108), (1069, 1068, 1108, 1109), (1070, 1069, 1109, 1110), (1071, 1070, 1110, 1111), (1072, 1071, 1111, 1112), (1073, 1072, 1112, 1113), (1074, 1073, 1113, 1114), (1075, 1074, 1114, 1115), (1076, 1075, 1115, 1116), (1077, 1076, 1116, 1117), (1078, 1077, 1117, 1118), (1079, 1078, 1118, 1119), (1081, 1080, 1120, 1121), (1082, 1081, 1121, 1122), (1083, 1082, 1122, 1123), (1084, 1083, 1123, 1124), (1085, 1084, 1124, 1125), (1086, 1085, 1125, 1126), (1087, 1086, 1126, 1127), (1088, 1087, 1127, 1128), (1089, 1088, 1128, 1129), (1090, 1089, 1129, 1130), (1091, 1090, 1130, 1131), (1092, 1091, 1131, 1132), (1093, 1092, 1132, 1133), (1094, 1093, 1133, 1134), (1095, 1094, 1134, 1135), (1096, 1095, 1135, 1136), (1097, 1096, 1136, 1137), (1098, 1097, 1137, 1138), (1099, 1098, 1138, 1139), (1100, 1099, 1139, 1140), (1101, 1100, 1140, 1141), (1102, 1101, 1141, 1142), (1103, 1102, 1142, 1143), (1104, 1103, 1143, 1144), (1105, 1104, 1144, 1145), (1106, 1105, 1145, 1146), (1107, 1106, 1146, 1147), (1108, 1107, 1147, 1148), (1109, 1108, 1148, 1149), (1110, 1109, 1149, 1150), (1111, 1110, 1150, 1151), (1112, 1111, 1151, 1152), (1113, 1112, 1152, 1153), (1114, 1113, 1153, 1154), (1115, 1114, 1154, 1155), (1116, 1115, 1155, 1156), (1117, 1116, 1156, 1157), (1118, 1117, 1157, 1158), (1119, 1118, 1158, 1159), (1121, 1120, 1160, 1161), (1122, 1121, 1161, 1162), (1123, 1122, 1162, 1163), (1124, 1123, 1163, 1164), (1125, 1124, 1164, 1165), (1126, 1125, 1165, 1166), (1127, 1126, 1166, 1167), (1128, 1127, 1167, 1168), (1129, 1128, 1168, 1169), (1130, 1129, 1169, 1170), (1131, 1130, 1170, 1171), (1132, 1131, 1171, 1172), (1133, 1132, 1172, 1173), (1134, 1133, 1173, 1174), (1135, 1134, 1174, 1175), (1136, 1135, 1175, 1176), (1137, 1136, 1176, 1177), (1138, 1137, 1177, 1178), (1139, 1138, 1178, 1179), (1140, 1139, 1179, 1180), (1141, 1140, 1180, 1181), (1142, 1141, 1181, 1182), (1143, 1142, 1182, 1183), (1144, 1143, 1183, 1184), (1145, 1144, 1184, 1185), (1146, 1145, 1185, 1186), (1147, 1146, 1186, 1187), (1148, 1147, 1187, 1188), (1149, 1148, 1188, 1189), (1150, 1149, 1189, 1190), (1151, 1150, 1190, 1191), (1152, 1151, 1191, 1192), (1153, 1152, 1192, 1193), (1154, 1153, 1193, 1194), (1155, 1154, 1194, 1195), (1156, 1155, 1195, 1196), (1157, 1156, 1196, 1197), (1158, 1157, 1197, 1198), (1159, 1158, 1198, 1199), (1161, 1160, 1200, 1201), (1162, 1161, 1201, 1202), (1163, 1162, 1202, 1203), (1164, 1163, 1203, 1204), (1165, 1164, 1204, 1205), (1166, 1165, 1205, 1206), (1167, 1166, 1206, 1207), (1168, 1167, 1207, 1208), (1169, 1168, 1208, 1209), (1170, 1169, 1209, 1210), (1171, 1170, 1210, 1211), (1172, 1171, 1211, 1212), (1173, 1172, 1212, 1213), (1174, 1173, 1213, 1214), (1175, 1174, 1214, 1215), (1176, 1175, 1215, 1216), (1177, 1176, 1216, 1217), (1178, 1177, 1217, 1218), (1179, 1178, 1218, 1219), (1180, 1179, 1219, 1220), (1181, 1180, 1220, 1221), (1182, 1181, 1221, 1222), (1183, 1182, 1222, 1223), (1184, 1183, 1223, 1224), (1185, 1184, 1224, 1225), (1186, 1185, 1225, 1226), (1187, 1186, 1226, 1227), (1188, 1187, 1227, 1228), (1189, 1188, 1228, 1229), (1190, 1189, 1229, 1230), (1191, 1190, 1230, 1231), (1192, 1191, 1231, 1232), (1193, 1192, 1232, 1233), (1194, 1193, 1233, 1234), (1195, 1194, 1234, 1235), (1196, 1195, 1235, 1236), (1197, 1196, 1236, 1237), (1198, 1197, 1237, 1238), (1199, 1198, 1238, 1239), (1201, 1200, 1240, 1241), (1202, 1201, 1241, 1242), (1203, 1202, 1242, 1243), (1204, 1203, 1243, 1244), (1205, 1204, 1244, 1245), (1206, 1205, 1245, 1246), (1207, 1206, 1246, 1247), (1208, 1207, 1247, 1248), (1209, 1208, 1248, 1249), (1210, 1209, 1249, 1250), (1211, 1210, 1250, 1251), (1212, 1211, 1251, 1252), (1213, 1212, 1252, 1253), (1214, 1213, 1253, 1254), (1215, 1214, 1254, 1255), (1216, 1215, 1255, 1256), (1217, 1216, 1256, 1257), (1218, 1217, 1257, 1258), (1219, 1218, 1258, 1259), (1220, 1219, 1259, 1260), (1221, 1220, 1260, 1261), (1222, 1221, 1261, 1262), (1223, 1222, 1262, 1263), (1224, 1223, 1263, 1264), (1225, 1224, 1264, 1265), (1226, 1225, 1265, 1266), (1227, 1226, 1266, 1267), (1228, 1227, 1267, 1268), (1229, 1228, 1268, 1269), (1230, 1229, 1269, 1270), (1231, 1230, 1270, 1271), (1232, 1231, 1271, 1272), (1233, 1232, 1272, 1273), (1234, 1233, 1273, 1274), (1235, 1234, 1274, 1275), (1236, 1235, 1275, 1276), (1237, 1236, 1276, 1277), (1238, 1237, 1277, 1278), (1239, 1238, 1278, 1279), (1241, 1240, 1280, 1281), (1242, 1241, 1281, 1282), (1243, 1242, 1282, 1283), (1244, 1243, 1283, 1284), (1245, 1244, 1284, 1285), (1246, 1245, 1285, 1286), (1247, 1246, 1286, 1287), (1248, 1247, 1287, 1288), (1249, 1248, 1288, 1289), (1250, 1249, 1289, 1290), (1251, 1250, 1290, 1291), (1252, 1251, 1291, 1292), (1253, 1252, 1292, 1293), (1254, 1253, 1293, 1294), (1255, 1254, 1294, 1295), (1256, 1255, 1295, 1296), (1257, 1256, 1296, 1297), (1258, 1257, 1297, 1298), (1259, 1258, 1298, 1299), (1260, 1259, 1299, 1300), (1261, 1260, 1300, 1301), (1262, 1261, 1301, 1302), (1263, 1262, 1302, 1303), (1264, 1263, 1303, 1304), (1265, 1264, 1304, 1305), (1266, 1265, 1305, 1306), (1267, 1266, 1306, 1307), (1268, 1267, 1307, 1308), (1269, 1268, 1308, 1309), (1270, 1269, 1309, 1310), (1271, 1270, 1310, 1311), (1272, 1271, 1311, 1312), (1273, 1272, 1312, 1313), (1274, 1273, 1313, 1314), (1275, 1274, 1314, 1315), (1276, 1275, 1315, 1316), (1277, 1276, 1316, 1317), (1278, 1277, 1317, 1318), (1279, 1278, 1318, 1319), (1281, 1280, 1320, 1321), (1282, 1281, 1321, 1322), (1283, 1282, 1322, 1323), (1284, 1283, 1323, 1324), (1285, 1284, 1324, 1325), (1286, 1285, 1325, 1326), (1287, 1286, 1326, 1327), (1288, 1287, 1327, 1328), (1289, 1288, 1328, 1329), (1290, 1289, 1329, 1330), (1291, 1290, 1330, 1331), (1292, 1291, 1331, 1332), (1293, 1292, 1332, 1333), (1294, 1293, 1333, 1334), (1295, 1294, 1334, 1335), (1296, 1295, 1335, 1336), (1297, 1296, 1336, 1337), (1298, 1297, 1337, 1338), (1299, 1298, 1338, 1339), (1300, 1299, 1339, 1340), (1301, 1300, 1340, 1341), (1302, 1301, 1341, 1342), (1303, 1302, 1342, 1343), (1304, 1303, 1343, 1344), (1305, 1304, 1344, 1345), (1306, 1305, 1345, 1346), (1307, 1306, 1346, 1347), (1308, 1307, 1347, 1348), (1309, 1308, 1348, 1349), (1310, 1309, 1349, 1350), (1311, 1310, 1350, 1351), (1312, 1311, 1351, 1352), (1313, 1312, 1352, 1353), (1314, 1313, 1353, 1354), (1315, 1314, 1354, 1355), (1316, 1315, 1355, 1356), (1317, 1316, 1356, 1357), (1318, 1317, 1357, 1358), (1319, 1318, 1358, 1359), (1321, 1320, 1360, 1361), (1322, 1321, 1361, 1362), (1323, 1322, 1362, 1363), (1324, 1323, 1363, 1364), (1325, 1324, 1364, 1365), (1326, 1325, 1365, 1366), (1327, 1326, 1366, 1367), (1328, 1327, 1367, 1368), (1329, 1328, 1368, 1369), (1330, 1329, 1369, 1370), (1331, 1330, 1370, 1371), (1332, 1331, 1371, 1372), (1333, 1332, 1372, 1373), (1334, 1333, 1373, 1374), (1335, 1334, 1374, 1375), (1336, 1335, 1375, 1376), (1337, 1336, 1376, 1377), (1338, 1337, 1377, 1378), (1339, 1338, 1378, 1379), (1340, 1339, 1379, 1380), (1341, 1340, 1380, 1381), (1342, 1341, 1381, 1382), (1343, 1342, 1382, 1383), (1344, 1343, 1383, 1384), (1345, 1344, 1384, 1385), (1346, 1345, 1385, 1386), (1347, 1346, 1386, 1387), (1348, 1347, 1387, 1388), (1349, 1348, 1388, 1389), (1350, 1349, 1389, 1390), (1351, 1350, 1390, 1391), (1352, 1351, 1391, 1392), (1353, 1352, 1392, 1393), (1354, 1353, 1393, 1394), (1355, 1354, 1394, 1395), (1356, 1355, 1395, 1396), (1357, 1356, 1396, 1397), (1358, 1357, 1397, 1398), (1359, 1358, 1398, 1399), (1361, 1360, 1400, 1401), (1362, 1361, 1401, 1402), (1363, 1362, 1402, 1403), (1364, 1363, 1403, 1404), (1365, 1364, 1404, 1405), (1366, 1365, 1405, 1406), (1367, 1366, 1406, 1407), (1368, 1367, 1407, 1408), (1369, 1368, 1408, 1409), (1370, 1369, 1409, 1410), (1371, 1370, 1410, 1411), (1372, 1371, 1411, 1412), (1373, 1372, 1412, 1413), (1374, 1373, 1413, 1414), (1375, 1374, 1414, 1415), (1376, 1375, 1415, 1416), (1377, 1376, 1416, 1417), (1378, 1377, 1417, 1418), (1379, 1378, 1418, 1419), (1380, 1379, 1419, 1420), (1381, 1380, 1420, 1421), (1382, 1381, 1421, 1422), (1383, 1382, 1422, 1423), (1384, 1383, 1423, 1424), (1385, 1384, 1424, 1425), (1386, 1385, 1425, 1426), (1387, 1386, 1426, 1427), (1388, 1387, 1427, 1428), (1389, 1388, 1428, 1429), (1390, 1389, 1429, 1430), (1391, 1390, 1430, 1431), (1392, 1391, 1431, 1432), (1393, 1392, 1432, 1433), (1394, 1393, 1433, 1434), (1395, 1394, 1434, 1435), (1396, 1395, 1435, 1436), (1397, 1396, 1436, 1437), (1398, 1397, 1437, 1438), (1399, 1398, 1438, 1439), (1401, 1400, 1440, 1441), (1402, 1401, 1441, 1442), (1403, 1402, 1442, 1443), (1404, 1403, 1443, 1444), (1405, 1404, 1444, 1445), (1406, 1405, 1445, 1446), (1407, 1406, 1446, 1447), (1408, 1407, 1447, 1448), (1409, 1408, 1448, 1449), (1410, 1409, 1449, 1450), (1411, 1410, 1450, 1451), (1412, 1411, 1451, 1452), (1413, 1412, 1452, 1453), (1414, 1413, 1453, 1454), (1415, 1414, 1454, 1455), (1416, 1415, 1455, 1456), (1417, 1416, 1456, 1457), (1418, 1417, 1457, 1458), (1419, 1418, 1458, 1459), (1420, 1419, 1459, 1460), (1421, 1420, 1460, 1461), (1422, 1421, 1461, 1462), (1423, 1422, 1462, 1463), (1424, 1423, 1463, 1464), (1425, 1424, 1464, 1465), (1426, 1425, 1465, 1466), (1427, 1426, 1466, 1467), (1428, 1427, 1467, 1468), (1429, 1428, 1468, 1469), (1430, 1429, 1469, 1470), (1431, 1430, 1470, 1471), (1432, 1431, 1471, 1472), (1433, 1432, 1472, 1473), (1434, 1433, 1473, 1474), (1435, 1434, 1474, 1475), (1436, 1435, 1475, 1476), (1437, 1436, 1476, 1477), (1438, 1437, 1477, 1478), (1439, 1438, 1478, 1479), (1441, 1440, 1480, 1481), (1442, 1441, 1481, 1482), (1443, 1442, 1482, 1483), (1444, 1443, 1483, 1484), (1445, 1444, 1484, 1485), (1446, 1445, 1485, 1486), (1447, 1446, 1486, 1487), (1448, 1447, 1487, 1488), (1449, 1448, 1488, 1489), (1450, 1449, 1489, 1490), (1451, 1450, 1490, 1491), (1452, 1451, 1491, 1492), (1453, 1452, 1492, 1493), (1454, 1453, 1493, 1494), (1455, 1454, 1494, 1495), (1456, 1455, 1495, 1496), (1457, 1456, 1496, 1497), (1458, 1457, 1497, 1498), (1459, 1458, 1498, 1499), (1460, 1459, 1499, 1500), (1461, 1460, 1500, 1501), (1462, 1461, 1501, 1502), (1463, 1462, 1502, 1503), (1464, 1463, 1503, 1504), (1465, 1464, 1504, 1505), (1466, 1465, 1505, 1506), (1467, 1466, 1506, 1507), (1468, 1467, 1507, 1508), (1469, 1468, 1508, 1509), (1470, 1469, 1509, 1510), (1471, 1470, 1510, 1511), (1472, 1471, 1511, 1512), (1473, 1472, 1512, 1513), (1474, 1473, 1513, 1514), (1475, 1474, 1514, 1515), (1476, 1475, 1515, 1516), (1477, 1476, 1516, 1517), (1478, 1477, 1517, 1518), (1479, 1478, 1518, 1519), (1481, 1480, 1520, 1521), (1482, 1481, 1521, 1522), (1483, 1482, 1522, 1523), (1484, 1483, 1523, 1524), (1485, 1484, 1524, 1525), (1486, 1485, 1525, 1526), (1487, 1486, 1526, 1527), (1488, 1487, 1527, 1528), (1489, 1488, 1528, 1529), (1490, 1489, 1529, 1530), (1491, 1490, 1530, 1531), (1492, 1491, 1531, 1532), (1493, 1492, 1532, 1533), (1494, 1493, 1533, 1534), (1495, 1494, 1534, 1535), (1496, 1495, 1535, 1536), (1497, 1496, 1536, 1537), (1498, 1497, 1537, 1538), (1499, 1498, 1538, 1539), (1500, 1499, 1539, 1540), (1501, 1500, 1540, 1541), (1502, 1501, 1541, 1542), (1503, 1502, 1542, 1543), (1504, 1503, 1543, 1544), (1505, 1504, 1544, 1545), (1506, 1505, 1545, 1546), (1507, 1506, 1546, 1547), (1508, 1507, 1547, 1548), (1509, 1508, 1548, 1549), (1510, 1509, 1549, 1550), (1511, 1510, 1550, 1551), (1512, 1511, 1551, 1552), (1513, 1512, 1552, 1553), (1514, 1513, 1553, 1554), (1515, 1514, 1554, 1555), (1516, 1515, 1555, 1556), (1517, 1516, 1556, 1557), (1518, 1517, 1557, 1558), (1519, 1518, 1558, 1559), (1521, 1520, 1560, 1561), (1522, 1521, 1561, 1562), (1523, 1522, 1562, 1563), (1524, 1523, 1563, 1564), (1525, 1524, 1564, 1565), (1526, 1525, 1565, 1566), (1527, 1526, 1566, 1567), (1528, 1527, 1567, 1568), (1529, 1528, 1568, 1569), (1530, 1529, 1569, 1570), (1531, 1530, 1570, 1571), (1532, 1531, 1571, 1572), (1533, 1532, 1572, 1573), (1534, 1533, 1573, 1574), (1535, 1534, 1574, 1575), (1536, 1535, 1575, 1576), (1537, 1536, 1576, 1577), (1538, 1537, 1577, 1578), (1539, 1538, 1578, 1579), (1540, 1539, 1579, 1580), (1541, 1540, 1580, 1581), (1542, 1541, 1581, 1582), (1543, 1542, 1582, 1583), (1544, 1543, 1583, 1584), (1545, 1544, 1584, 1585), (1546, 1545, 1585, 1586), (1547, 1546, 1586, 1587), (1548, 1547, 1587, 1588), (1549, 1548, 1588, 1589), (1550, 1549, 1589, 1590), (1551, 1550, 1590, 1591), (1552, 1551, 1591, 1592), (1553, 1552, 1592, 1593), (1554, 1553, 1593, 1594), (1555, 1554, 1594, 1595), (1556, 1555, 1595, 1596), (1557, 1556, 1596, 1597), (1558, 1557, 1597, 1598), (1559, 1558, 1598, 1599)])
me_landscape.use_remesh_preserve_volume = False
me_landscape.use_remesh_preserve_attributes = False
me_landscape.use_mirror_vertex_groups = False
me_landscape.update()

# ---- objects
ob_mountaincorner = bpy.data.objects.new('MountainCorner', me_landscape)

# ---- transforms, parenting, visibility, modifiers, constraints
ob_mountaincorner.location = (0.0, 0.0, 0.0)
ob_mountaincorner.lineart.crease_threshold = 0.0
_m = ob_mountaincorner.modifiers.new('Decimate', 'DECIMATE')
_m.ratio = 0.2
_m.use_collapse_triangulate = True

# ---- collection membership
col_collection_1.objects.link(ob_mountaincorner)

# ---- scene / render settings (as saved in the file)
scene.frame_start = 1; scene.frame_end = 250; scene.frame_set(1)
scene.render.engine = 'BLENDER_EEVEE_NEXT'
scene.render.resolution_percentage = 50
scene.render.dither_intensity = 0.0
scene.cycles.use_denoising = False
scene.cycles.samples = 128
scene.cycles.sampling_pattern = 'TABULATED_SOBOL'
scene.cycles.light_sampling_threshold = 0.0
scene.cycles.use_adaptive_sampling = False
scene.cycles.use_light_tree = False
scene.cycles.blur_glossy = 0.0
scene.cycles.sample_clamp_indirect = 0.0
scene.view_settings.view_transform = 'Standard'
bpy.context.view_layer.update()

# ---- added for rendering (the .blend has no active camera and no usable light): camera, sun
cam_auto = bpy.data.cameras.new('AutoCamera')
cam_auto.lens = 50.0
cam_auto.sensor_width = 36.0
cam_auto.clip_end = 2396.08
ob_auto_camera = bpy.data.objects.new('AutoCamera', cam_auto)
scene.collection.objects.link(ob_auto_camera)
ob_auto_camera.location = (136.531, -163.838, 130.229)
ob_auto_camera.rotation_euler = (1.09748, -7.21219e-08, 0.694738)
scene.camera = ob_auto_camera
light_auto_sun = bpy.data.lights.new('AutoSun', 'SUN')
light_auto_sun.energy = 3.0
light_auto_sun.angle = 0.0523599
ob_auto_sun = bpy.data.objects.new('AutoSun', light_auto_sun)
scene.collection.objects.link(ob_auto_sun)
ob_auto_sun.rotation_euler = (0.872665, 0.174533, 0.523599)
bpy.context.view_layer.update()
